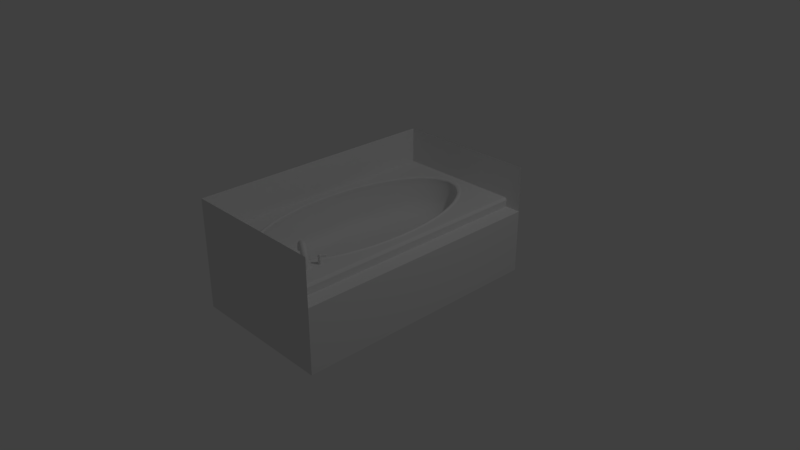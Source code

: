 # Source: bathtub1.blend  (saved by Blender 2.79.0; exported with 4.5.12 LTS)
import bpy
from mathutils import Matrix  # noqa: F401  (used for matrix-valued properties, if any)

bpy.ops.wm.read_factory_settings(use_empty=True)
scene = bpy.context.scene
scene.name = 'Scene'

# ---- collections
col_collection_1 = bpy.data.collections.new('Collection 1'); scene.collection.children.link(col_collection_1)

# ---- materials (node trees are filled in below, after node groups)
mat_material = bpy.data.materials.new('Material')
mat_material.alpha_threshold = 0.0
mat_material.use_transparent_shadow = False
mat_material.roughness = 0.5
mat_material.line_color = (0.0, 0.0, 0.0, 1.0)

# ---- material node trees

# ---- world
world_world = bpy.data.worlds.new('World'); scene.world = world_world
world_world.color = (0.05088, 0.05088, 0.05088)
world_world.use_sun_shadow = False
world_world.sun_shadow_jitter_overblur = 0.0
world_world.cycles.sampling_method = 'MANUAL'

# ---- cameras
cam_camera = bpy.data.cameras.new('Camera')
cam_camera.clip_end = 100.0
cam_camera.lens = 35.0
cam_camera.sensor_width = 32.0
cam_camera.sensor_height = 18.0
cam_camera.ortho_scale = 7.314
cam_camera.dof.focus_distance = 0.0
cam_camera.dof.aperture_fstop = 128.0

# ---- lights
light_lamp = bpy.data.lights.new('Lamp', 'POINT')
light_lamp.transmission_factor = 0.0
light_lamp.cutoff_distance = 30.0
light_lamp.energy = 100.0
light_lamp.shadow_buffer_clip_start = 1.001
light_lamp.shadow_soft_size = 0.1
light_lamp.shadow_maximum_resolution = 0.006
light_lamp.use_absolute_resolution = True

# ---- meshes
me_cube = bpy.data.meshes.new('Cube')
me_cube.from_pydata([(0.4854, -1.371, 0.5728), (0.4674, -1.387, 0.5728), (0.4399, -1.39, 0.5728), (0.4101, -1.38, 0.5728), (0.3861, -1.36, 0.5728), (0.3742, -1.335, 0.5728), (0.3778, -1.312, 0.5728), (0.3957, -1.296, 0.5728), (0.4233, -1.293, 0.5728), (0.453, -1.303, 0.5728), (0.4771, -1.323, 0.5728), (0.4889, -1.348, 0.5728), (0.4767, -1.366, 0.6153), (0.4598, -1.381, 0.6137), (0.4342, -1.385, 0.6092), (0.4067, -1.376, 0.6032), (0.3847, -1.357, 0.5971), (0.3741, -1.334, 0.5926), (0.3777, -1.312, 0.591), (0.3946, -1.297, 0.5926), (0.4202, -1.293, 0.5971), (0.4476, -1.302, 0.6032), (0.4697, -1.321, 0.6092), (0.4803, -1.344, 0.6137), (0.4588, -1.356, 0.6549), (0.4426, -1.372, 0.6517), (0.4189, -1.376, 0.6431), (0.3939, -1.369, 0.6314), (0.3745, -1.352, 0.6197), (0.3657, -1.329, 0.6111), (0.37, -1.307, 0.608), (0.3862, -1.292, 0.6111), (0.4099, -1.288, 0.6197), (0.4349, -1.295, 0.6314), (0.4543, -1.312, 0.6431), (0.4631, -1.335, 0.6517), (0.4303, -1.341, 0.6888), (0.4152, -1.356, 0.6844), (0.3944, -1.363, 0.6723), (0.3736, -1.358, 0.6557), (0.3582, -1.343, 0.6391), (0.3524, -1.322, 0.627), (0.3578, -1.301, 0.6225), (0.3729, -1.285, 0.627), (0.3936, -1.279, 0.6391), (0.4145, -1.284, 0.6557), (0.4299, -1.299, 0.6723), (0.4356, -1.32, 0.6844), (0.3931, -1.32, 0.7149), (0.3795, -1.337, 0.7095), (0.3626, -1.345, 0.6946), (0.347, -1.343, 0.6743), (0.337, -1.331, 0.654), (0.3351, -1.312, 0.6392), (0.3419, -1.292, 0.6337), (0.3555, -1.275, 0.6392), (0.3724, -1.267, 0.654), (0.388, -1.269, 0.6743), (0.398, -1.281, 0.6946), (0.3999, -1.3, 0.7095), (0.3499, -1.296, 0.7313), (0.3379, -1.314, 0.7252), (0.3255, -1.324, 0.7087), (0.3162, -1.326, 0.686), (0.3123, -1.317, 0.6634), (0.3149, -1.301, 0.6468), (0.3233, -1.281, 0.6407), (0.3353, -1.264, 0.6468), (0.3477, -1.253, 0.6634), (0.3571, -1.252, 0.686), (0.3609, -1.26, 0.7087), (0.3583, -1.277, 0.7252), (0.3034, -1.27, 0.7369), (0.2932, -1.289, 0.7306), (0.2857, -1.302, 0.7134), (0.283, -1.307, 0.69), (0.2857, -1.302, 0.6666), (0.2932, -1.289, 0.6494), (0.3034, -1.27, 0.6431), (0.3137, -1.252, 0.6494), (0.3212, -1.238, 0.6666), (0.3239, -1.233, 0.69), (0.3212, -1.238, 0.7134), (0.3137, -1.252, 0.7306), (0.257, -1.245, 0.7313), (0.2486, -1.264, 0.7252), (0.2459, -1.28, 0.7087), (0.2498, -1.289, 0.686), (0.2592, -1.288, 0.6634), (0.2715, -1.277, 0.6468), (0.2835, -1.259, 0.6407), (0.292, -1.24, 0.6468), (0.2946, -1.224, 0.6634), (0.2907, -1.215, 0.686), (0.2814, -1.216, 0.7087), (0.269, -1.227, 0.7252), (0.2138, -1.221, 0.7149), (0.207, -1.241, 0.7095), (0.2089, -1.26, 0.6946), (0.2189, -1.272, 0.6743), (0.2345, -1.274, 0.654), (0.2513, -1.266, 0.6392), (0.265, -1.249, 0.6337), (0.2718, -1.229, 0.6392), (0.2699, -1.21, 0.654), (0.2598, -1.198, 0.6743), (0.2443, -1.196, 0.6946), (0.2274, -1.204, 0.7095), (0.1766, -1.2, 0.6888), (0.1712, -1.221, 0.6844), (0.177, -1.242, 0.6723), (0.1924, -1.257, 0.6557), (0.2133, -1.262, 0.6391), (0.234, -1.256, 0.627), (0.2491, -1.24, 0.6225), (0.2545, -1.219, 0.627), (0.2487, -1.198, 0.6391), (0.2333, -1.183, 0.6557), (0.2124, -1.178, 0.6723), (0.1917, -1.184, 0.6844), (0.1481, -1.184, 0.6549), (0.1438, -1.206, 0.6517), (0.1526, -1.229, 0.6431), (0.172, -1.246, 0.6314), (0.197, -1.253, 0.6197), (0.2207, -1.249, 0.6111), (0.2369, -1.233, 0.608), (0.2412, -1.212, 0.6111), (0.2324, -1.189, 0.6197), (0.2129, -1.172, 0.6314), (0.188, -1.165, 0.6431), (0.1643, -1.169, 0.6517), (0.1302, -1.174, 0.6153), (0.1266, -1.196, 0.6137), (0.1372, -1.22, 0.6092), (0.1592, -1.239, 0.6032), (0.1867, -1.247, 0.5971), (0.2123, -1.244, 0.5926), (0.2292, -1.229, 0.591), (0.2328, -1.207, 0.5926), (0.2222, -1.184, 0.5971), (0.2001, -1.165, 0.6032), (0.1727, -1.156, 0.6092), (0.147, -1.16, 0.6137), (0.1241, -1.171, 0.5728), (0.1207, -1.193, 0.5728), (0.132, -1.217, 0.5728), (0.1549, -1.236, 0.5728), (0.1832, -1.246, 0.5728), (0.2095, -1.242, 0.5728), (0.2266, -1.228, 0.5728), (0.2299, -1.206, 0.5728), (0.2187, -1.182, 0.5728), (0.1958, -1.162, 0.5728), (0.1674, -1.153, 0.5728), (0.1412, -1.156, 0.5728), (0.07353, 1.593, 0.5), (-0.5778, 0.2897, -0.08686), (-0.6466, 0.5016, -0.03693), (-0.7007, 0.6556, 0.03226), (-0.7219, 0.741, 0.1626), (-0.7443, 0.7688, 0.3185), (0.2585, 1.428, 0.5), (-0.7569, 0.7844, 0.475), (-0.63, 0.06581, -0.08686), (-0.7068, 0.2114, -0.03693), (-0.7672, 0.3273, 0.03226), (-0.7908, 0.3836, 0.1626), (0.4174, 1.166, 0.5), (-0.8158, 0.398, 0.3185), (-0.8298, 0.406, 0.475), (-0.6478, -0.1745, -0.08686), (-0.7273, -0.1, -0.03693), (-0.7898, -0.025, 0.03226), (0.5393, 0.8246, 0.5), (-0.8143, 5.662e-07, 0.1626), (-0.8402, 3.637e-07, 0.3185), (-0.8546, 3.643e-07, 0.475), (-0.63, -0.5141, -0.06186), (-0.7068, -0.4864, -0.01193), (0.6159, 0.4268, 0.5), (-0.7672, -0.4523, 0.05726), (-0.7908, -0.4336, 0.1626), (-0.8158, -0.423, 0.3185), (-0.8298, -0.406, 0.475), (-0.5778, -0.7381, -0.06186), (0.6421, 2.978e-07, 0.5), (-0.6466, -0.7766, -0.01193), (-0.7007, -0.7806, 0.05726), (-0.7219, -0.791, 0.1626), (-0.7443, -0.7938, 0.3185), (-0.7569, -0.7844, 0.475), (0.6159, -0.4268, 0.5), (-0.4947, -0.9303, -0.06186), (-0.5509, -1.026, -0.01193), (-0.5951, -1.063, 0.05726), (-0.6124, -1.098, 0.1626), (-0.6307, -1.112, 0.3185), (0.5393, -0.8246, 0.5), (-0.6409, -1.109, 0.475), (-0.3864, -1.078, -0.06186), (-0.4262, -1.217, -0.01193), (-0.4574, -1.279, 0.05726), (-0.4696, -1.333, 0.1626), (0.4174, -1.166, 0.5), (-0.4826, -1.357, 0.3185), (-0.4898, -1.359, 0.475), (-0.2603, -1.171, -0.06186), (-0.2809, -1.337, -0.01193), (-0.2971, -1.415, 0.05726), (0.2585, -1.428, 0.5), (-0.3034, -1.481, 0.1626), (-0.3101, -1.51, 0.3185), (-0.3138, -1.515, 0.475), (-0.125, -1.177, -0.06186), (-0.125, -1.353, -0.01193), (0.07353, -1.593, 0.5), (-0.125, -1.436, 0.05726), (-0.125, -1.507, 0.1626), (-0.125, -1.538, 0.3185), (-0.125, -1.544, 0.475), (0.01032, -1.171, -0.06186), (-0.125, -1.624, 0.5), (0.03089, -1.337, -0.01193), (0.04706, -1.415, 0.05726), (0.0534, -1.481, 0.1626), (0.0601, -1.51, 0.3185), (0.06384, -1.515, 0.475), (-0.3235, -1.593, 0.5), (0.1364, -1.078, -0.06186), (0.1762, -1.217, -0.01193), (0.2074, -1.279, 0.05726), (0.2196, -1.333, 0.1626), (0.2326, -1.357, 0.3185), (-0.5085, -1.428, 0.5), (0.2398, -1.359, 0.475), (0.2447, -0.9303, -0.06186), (0.3009, -1.026, -0.01193), (0.3451, -1.063, 0.05726), (0.3624, -1.098, 0.1626), (-0.6674, -1.166, 0.5), (0.3807, -1.112, 0.3185), (0.3909, -1.109, 0.475), (0.3278, -0.7381, -0.06186), (0.3966, -0.7766, -0.01193), (0.4507, -0.7806, 0.05726), (-0.7893, -0.8246, 0.5), (0.4719, -0.791, 0.1626), (0.4943, -0.7938, 0.3185), (0.5069, -0.7844, 0.475), (0.38, -0.5141, -0.06186), (0.4568, -0.4864, -0.01193), (-0.8659, -0.4268, 0.5), (0.5172, -0.4523, 0.05726), (0.5408, -0.4336, 0.1626), (0.5658, -0.423, 0.3185), (0.5798, -0.406, 0.475), (0.3978, -0.1745, -0.08686), (-0.8921, 3.621e-07, 0.5), (0.4773, -0.1, -0.03693), (0.5398, -0.025, 0.03226), (0.5643, 3.092e-07, 0.1626), (0.5902, 4.345e-07, 0.3185), (0.6046, 3.031e-07, 0.475), (-0.8659, 0.4268, 0.5), (0.38, 0.06581, -0.08686), (0.4568, 0.2114, -0.03693), (0.5172, 0.3273, 0.03226), (0.5408, 0.3836, 0.1626), (0.5658, 0.398, 0.3185), (-0.7893, 0.8246, 0.5), (0.5798, 0.406, 0.475), (0.3278, 0.2897, -0.08686), (0.3966, 0.5016, -0.03693), (0.4507, 0.6556, 0.03226), (0.4719, 0.741, 0.1626), (-0.6674, 1.166, 0.5), (0.4943, 0.7688, 0.3185), (0.5069, 0.7844, 0.475), (0.2447, 0.482, -0.08686), (0.3009, 0.7508, -0.03693), (0.3451, 0.9376, 0.03226), (-0.5085, 1.428, 0.5), (0.3624, 1.048, 0.1626), (0.3807, 1.087, 0.3185), (0.3909, 1.109, 0.475), (0.1364, 0.6295, -0.08686), (0.1762, 0.942, -0.03693), (-0.3235, 1.593, 0.5), (0.2074, 1.154, 0.03226), (0.2196, 1.283, 0.1626), (0.2326, 1.332, 0.3185), (0.2398, 1.359, 0.475), (0.01032, 0.7223, -0.08686), (-0.125, 1.649, 0.5), (0.03089, 1.062, -0.03693), (0.04707, 1.29, 0.03226), (0.0534, 1.431, 0.1626), (0.0601, 1.485, 0.3185), (0.06384, 1.515, 0.475), (1.0, 1.75, -0.5), (1.0, -1.75, -0.5), (-1.0, -1.75, -0.5), (-1.0, 1.75, -0.5), (-1.0, -1.75, 0.5), (-1.0, 1.75, 0.5), (0.75, 1.75, -0.5), (0.75, -1.75, -0.5), (0.75, 1.75, 0.5), (0.75, -1.75, 0.5), (1.0, 1.75, 0.375), (1.0, -1.75, 0.375), (0.75, 1.75, 0.375), (0.75, -1.75, 0.375), (0.06384, 1.515, 0.5), (0.2398, 1.359, 0.5), (0.3909, 1.109, 0.5), (0.5069, 0.7844, 0.5), (0.5798, 0.406, 0.5), (0.6046, 3.031e-07, 0.5), (0.5798, -0.406, 0.5), (0.5069, -0.7844, 0.5), (0.3909, -1.109, 0.5), (0.2398, -1.359, 0.5), (0.06384, -1.515, 0.5), (-0.125, -1.544, 0.5), (-0.3138, -1.515, 0.5), (-0.4898, -1.359, 0.5), (-0.6409, -1.109, 0.5), (-0.7569, -0.7844, 0.5), (-0.8298, -0.406, 0.5), (-0.8546, 3.643e-07, 0.5), (-0.8298, 0.406, 0.5), (-0.7569, 0.7844, 0.5), (-0.6409, 1.109, 0.5), (-0.4898, 1.359, 0.5), (-0.3138, 1.515, 0.5), (-0.125, 1.569, 0.5), (-0.6409, 1.109, 0.475), (-0.6307, 1.087, 0.3185), (-0.6124, 1.048, 0.1626), (-0.5951, 0.9376, 0.03226), (-0.5509, 0.7508, -0.03693), (-0.4947, 0.482, -0.08686), (-0.4898, 1.359, 0.475), (-0.4826, 1.332, 0.3185), (-0.4696, 1.283, 0.1626), (-0.4574, 1.154, 0.03226), (-0.4262, 0.942, -0.03693), (-0.3864, 0.6295, -0.08686), (-0.3138, 1.515, 0.475), (-0.3101, 1.485, 0.3185), (-0.3034, 1.431, 0.1626), (-0.2971, 1.29, 0.03226), (-0.2809, 1.062, -0.03693), (-0.2603, 0.7223, -0.08686), (-0.125, 1.569, 0.475), (-0.125, 1.538, 0.3185), (-0.125, 1.482, 0.1626), (-0.125, 1.336, 0.03226), (-0.125, 1.103, -0.03693), (-0.125, 0.7539, -0.08686), (0.06964, 1.562, 0.5125), (0.251, 1.4, 0.5125), (0.4068, 1.143, 0.5125), (0.5263, 0.8084, 0.5125), (0.6014, 0.4185, 0.5125), (0.627, 2.984e-07, 0.5125), (0.6014, -0.4185, 0.5125), (0.5263, -0.8084, 0.5125), (0.4068, -1.143, 0.5125), (0.251, -1.4, 0.5125), (0.06964, -1.562, 0.5125), (-0.125, -1.592, 0.5125), (-0.3196, -1.562, 0.5125), (-0.501, -1.4, 0.5125), (-0.6568, -1.143, 0.5125), (-0.7763, -0.8084, 0.5125), (-0.8514, -0.4185, 0.5125), (-0.877, 3.614e-07, 0.5125), (-0.8514, 0.4185, 0.5125), (-0.7763, 0.8084, 0.5125), (-0.6568, 1.143, 0.5125), (-0.501, 1.4, 0.5125), (-0.3196, 1.562, 0.5125), (-0.125, 1.617, 0.5125), (0.0667, 1.538, 0.5125), (0.2453, 1.379, 0.5125), (0.3987, 1.126, 0.5125), (0.5164, 0.7962, 0.5125), (0.5904, 0.4121, 0.5125), (0.6157, 3.027e-07, 0.5125), (0.5904, -0.4121, 0.5125), (0.5164, -0.7962, 0.5125), (0.3987, -1.126, 0.5125), (0.2453, -1.379, 0.5125), (0.0667, -1.538, 0.5125), (-0.125, -1.567, 0.5125), (-0.3167, -1.538, 0.5125), (-0.4953, -1.379, 0.5125), (-0.6487, -1.126, 0.5125), (-0.7664, -0.7962, 0.5125), (-0.8404, -0.4121, 0.5125), (-0.8657, 3.648e-07, 0.5125), (-0.8404, 0.4121, 0.5125), (-0.7664, 0.7962, 0.5125), (-0.6487, 1.126, 0.5125), (-0.4953, 1.379, 0.5125), (-0.3167, 1.538, 0.5125), (-0.125, 1.592, 0.5125), (0.7812, 1.75, -0.5), (0.7812, -1.75, -0.5), (0.7813, 1.75, 0.375), (0.7812, -1.75, 0.375), (0.7656, -1.75, -0.5), (0.7656, 1.75, -0.5), (0.7813, 1.75, 0.4675), (0.7812, -1.75, 0.4675), (0.7656, 1.75, 0.375), (0.7656, -1.75, 0.375), (0.7656, 1.75, 0.4925), (0.7656, -1.75, 0.4925), (1.0, 1.75, 0.5), (0.7813, 1.75, 0.5), (-1.0, 1.75, 1.0), (0.75, 1.75, 1.0), (1.0, 1.75, 1.0), (0.7813, 1.75, 1.0), (1.0, -1.75, 0.5), (0.7812, -1.75, 0.5), (-1.0, -1.75, 1.0), (0.75, -1.75, 1.0), (1.0, -1.75, 1.0), (0.7812, -1.75, 1.0), (-0.125, -1.52, 0.4213), (-0.125, -1.545, 0.425), (-0.08938, -1.52, 0.4117), (-0.0875, -1.545, 0.415), (-0.0633, -1.52, 0.3856), (-0.06005, -1.545, 0.3875), (-0.05375, -1.52, 0.35), (-0.05, -1.545, 0.35), (-0.0633, -1.52, 0.3144), (-0.06005, -1.545, 0.3125), (-0.08937, -1.52, 0.2883), (-0.0875, -1.545, 0.285), (-0.125, -1.52, 0.2787), (-0.125, -1.545, 0.275), (-0.1606, -1.52, 0.2883), (-0.1625, -1.545, 0.285), (-0.1867, -1.52, 0.3144), (-0.19, -1.545, 0.3125), (-0.1962, -1.52, 0.35), (-0.2, -1.545, 0.35), (-0.1867, -1.52, 0.3856), (-0.19, -1.545, 0.3875), (-0.1606, -1.52, 0.4117), (-0.1625, -1.545, 0.415), (-0.125, -1.526, 0.425), (-0.0875, -1.526, 0.415), (-0.06005, -1.526, 0.3875), (-0.05, -1.526, 0.35), (-0.06005, -1.526, 0.3125), (-0.0875, -1.526, 0.285), (-0.125, -1.526, 0.275), (-0.1625, -1.526, 0.285), (-0.19, -1.526, 0.3125), (-0.2, -1.526, 0.35), (-0.19, -1.526, 0.3875), (-0.1625, -1.526, 0.415), (-0.125, -1.176, -0.0612), (-0.125, -1.18, -0.06432), (-0.08938, -1.167, -0.0612), (-0.0875, -1.17, -0.06432), (-0.0633, -1.141, -0.0612), (-0.06005, -1.143, -0.06432), (-0.05375, -1.105, -0.0612), (-0.05, -1.105, -0.06432), (-0.0633, -1.07, -0.0612), (-0.06005, -1.068, -0.06432), (-0.08937, -1.043, -0.0612), (-0.0875, -1.04, -0.06432), (-0.125, -1.034, -0.0612), (-0.125, -1.03, -0.06432), (-0.1606, -1.043, -0.0612), (-0.1625, -1.04, -0.06432), (-0.1867, -1.07, -0.0612), (-0.19, -1.068, -0.06432), (-0.1962, -1.105, -0.0612), (-0.2, -1.105, -0.06432), (-0.1867, -1.141, -0.0612), (-0.19, -1.143, -0.06432), (-0.1606, -1.167, -0.0612), (-0.1625, -1.17, -0.06432), (-0.125, -1.18, -0.06198), (-0.0875, -1.17, -0.06198), (-0.06005, -1.143, -0.06198), (-0.05, -1.105, -0.06198), (-0.06005, -1.068, -0.06198), (-0.0875, -1.04, -0.06198), (-0.125, -1.03, -0.06198), (-0.1625, -1.04, -0.06198), (-0.19, -1.068, -0.06198), (-0.2, -1.105, -0.06198), (-0.19, -1.143, -0.06198), (-0.1625, -1.17, -0.06198), (0.469, -1.3, 0.4375), (0.4986, -1.325, 0.4375), (0.5131, -1.355, 0.4375), (0.5088, -1.384, 0.4375), (0.4867, -1.403, 0.4375), (0.4528, -1.407, 0.4375), (0.4161, -1.395, 0.4375), (0.3865, -1.37, 0.4375), (0.3719, -1.34, 0.4375), (0.3763, -1.311, 0.4375), (0.3984, -1.292, 0.4375), (0.4323, -1.288, 0.4375), (0.5064, -1.352, 0.5052), (0.4631, -1.298, 0.5052), (0.4271, -1.286, 0.5052), (0.3822, -1.367, 0.5052), (0.3679, -1.337, 0.5052), (0.3722, -1.308, 0.5052), (0.3939, -1.29, 0.5052), (0.4112, -1.391, 0.5052), (0.5021, -1.381, 0.5052), (0.4472, -1.403, 0.5052), (0.4804, -1.399, 0.5052), (0.4921, -1.322, 0.5052), (0.49, -1.155, 0.4963), (0.49, -1.155, 0.5198), (0.5021, -1.155, 0.4963), (0.5021, -1.155, 0.5198), (0.5127, -1.161, 0.4963), (0.5127, -1.161, 0.5198), (0.519, -1.171, 0.4963), (0.519, -1.171, 0.5198), (0.5192, -1.183, 0.4963), (0.5192, -1.183, 0.5198), (0.5133, -1.194, 0.4963), (0.5133, -1.194, 0.5198), (0.5029, -1.2, 0.4963), (0.5029, -1.2, 0.5198), (0.4908, -1.2, 0.4963), (0.4908, -1.2, 0.5198), (0.4801, -1.195, 0.4963), (0.4801, -1.195, 0.5198), (0.4739, -1.184, 0.4963), (0.4739, -1.184, 0.5198), (0.4737, -1.172, 0.4963), (0.4737, -1.172, 0.5198), (0.4796, -1.161, 0.4963), (0.4796, -1.161, 0.5198), (0.3403, -1.488, 0.6166), (0.3443, -1.481, 0.6166), (0.3442, -1.473, 0.6166), (0.3399, -1.466, 0.6166), (0.3328, -1.462, 0.6166), (0.3246, -1.462, 0.6166), (0.3176, -1.466, 0.6166), (0.3136, -1.473, 0.6166), (0.3137, -1.482, 0.6166), (0.318, -1.489, 0.6166), (0.3251, -1.493, 0.6166), (0.3333, -1.492, 0.6166), (0.3403, -1.488, 0.5885), (0.3443, -1.481, 0.5885), (0.3442, -1.473, 0.5885), (0.3399, -1.466, 0.5885), (0.3328, -1.462, 0.5885), (0.3246, -1.462, 0.5885), (0.3176, -1.466, 0.5885), (0.3136, -1.473, 0.5885), (0.3137, -1.482, 0.5885), (0.318, -1.489, 0.5885), (0.3251, -1.493, 0.5885), (0.3333, -1.492, 0.5885), (0.4906, -1.157, 0.5354), (0.5015, -1.157, 0.5354), (0.5111, -1.163, 0.5354), (0.5167, -1.172, 0.5354), (0.5169, -1.183, 0.5354), (0.5116, -1.192, 0.5354), (0.5022, -1.198, 0.5354), (0.4913, -1.198, 0.5354), (0.4818, -1.193, 0.5354), (0.4762, -1.184, 0.5354), (0.476, -1.173, 0.5354), (0.4813, -1.163, 0.5354), (0.3403, -1.488, 0.5729), (0.3443, -1.481, 0.5729), (0.3442, -1.473, 0.5729), (0.3399, -1.466, 0.5729), (0.3328, -1.462, 0.5729), (0.3246, -1.462, 0.5729), (0.3176, -1.466, 0.5729), (0.3136, -1.473, 0.5729), (0.3137, -1.482, 0.5729), (0.318, -1.489, 0.5729), (0.3251, -1.493, 0.5729), (0.3333, -1.492, 0.5729), (0.4906, -1.157, 0.5666), (0.5015, -1.157, 0.5666), (0.5111, -1.163, 0.5666), (0.5167, -1.172, 0.5666), (0.5169, -1.183, 0.5666), (0.5116, -1.192, 0.5666), (0.5022, -1.198, 0.5666), (0.4913, -1.198, 0.5666), (0.4818, -1.193, 0.5666), (0.4762, -1.184, 0.5666), (0.476, -1.173, 0.5666), (0.4813, -1.163, 0.5666), (0.3344, -1.455, 0.551), (0.3227, -1.455, 0.551), (0.3126, -1.461, 0.551), (0.3069, -1.472, 0.551), (0.3453, -1.493, 0.551), (0.3071, -1.483, 0.551), (0.3509, -1.483, 0.551), (0.3132, -1.494, 0.551), (0.3507, -1.471, 0.551), (0.3447, -1.461, 0.551), (0.3235, -1.499, 0.551), (0.3352, -1.499, 0.551), (0.334, -1.457, 0.5458), (0.334, -1.457, 0.5562), (0.3231, -1.457, 0.5458), (0.3231, -1.457, 0.5562), (0.3138, -1.463, 0.5458), (0.3138, -1.463, 0.5562), (0.3085, -1.472, 0.5458), (0.3085, -1.472, 0.5562), (0.3441, -1.492, 0.5458), (0.3441, -1.492, 0.5562), (0.3087, -1.483, 0.5458), (0.3087, -1.483, 0.5562), (0.3494, -1.482, 0.5458), (0.3494, -1.482, 0.5562), (0.3143, -1.492, 0.5458), (0.3143, -1.492, 0.5562), (0.3492, -1.471, 0.5458), (0.3492, -1.471, 0.5562), (0.3436, -1.462, 0.5562), (0.3436, -1.462, 0.5458), (0.3238, -1.498, 0.5458), (0.3238, -1.498, 0.5562), (0.3348, -1.497, 0.5562), (0.3348, -1.497, 0.5458), (0.3441, -1.492, 0.5666), (0.3494, -1.482, 0.5666), (0.3492, -1.471, 0.5666), (0.3436, -1.462, 0.5666), (0.334, -1.457, 0.5666), (0.3231, -1.457, 0.5666), (0.3138, -1.463, 0.5666), (0.3085, -1.472, 0.5666), (0.3087, -1.483, 0.5666), (0.3143, -1.492, 0.5666), (0.3238, -1.498, 0.5666), (0.3348, -1.497, 0.5666), (0.4906, -1.157, 0.5458), (0.4906, -1.157, 0.5562), (0.5015, -1.157, 0.5562), (0.5015, -1.157, 0.5458), (0.4818, -1.193, 0.5458), (0.4818, -1.193, 0.5562), (0.4762, -1.184, 0.5562), (0.4762, -1.184, 0.5458), (0.5111, -1.163, 0.5562), (0.5111, -1.163, 0.5458), (0.476, -1.173, 0.5562), (0.476, -1.173, 0.5458), (0.5167, -1.172, 0.5562), (0.5167, -1.172, 0.5458), (0.4813, -1.163, 0.5562), (0.4813, -1.163, 0.5458), (0.5169, -1.183, 0.5562), (0.5169, -1.183, 0.5458), (0.5116, -1.192, 0.5562), (0.5116, -1.192, 0.5458), (0.5022, -1.198, 0.5562), (0.5022, -1.198, 0.5458), (0.4913, -1.198, 0.5562), (0.4913, -1.198, 0.5458), (0.4902, -1.156, 0.551), (0.5019, -1.156, 0.551), (0.4807, -1.194, 0.551), (0.4746, -1.184, 0.551), (0.5122, -1.161, 0.551), (0.4744, -1.172, 0.551), (0.5182, -1.171, 0.551), (0.4801, -1.162, 0.551), (0.5184, -1.183, 0.551), (0.5127, -1.193, 0.551), (0.5027, -1.2, 0.551), (0.4909, -1.2, 0.551), (0.4921, -1.163, 0.5729), (0.5003, -1.162, 0.5729), (0.5074, -1.166, 0.5729), (0.5116, -1.173, 0.5729), (0.5118, -1.182, 0.5729), (0.5078, -1.189, 0.5729), (0.5008, -1.193, 0.5729), (0.4926, -1.193, 0.5729), (0.4854, -1.189, 0.5729), (0.4812, -1.182, 0.5729), (0.4811, -1.174, 0.5729), (0.485, -1.167, 0.5729), (0.3441, -1.492, 0.5354), (0.3494, -1.482, 0.5354), (0.3492, -1.471, 0.5354), (0.3436, -1.462, 0.5354), (0.334, -1.457, 0.5354), (0.3231, -1.457, 0.5354), (0.3138, -1.463, 0.5354), (0.3085, -1.472, 0.5354), (0.3087, -1.483, 0.5354), (0.3143, -1.492, 0.5354), (0.3238, -1.498, 0.5354), (0.3348, -1.497, 0.5354), (0.4921, -1.163, 0.5885), (0.5003, -1.162, 0.5885), (0.5074, -1.166, 0.5885), (0.5116, -1.173, 0.5885), (0.5118, -1.182, 0.5885), (0.5078, -1.189, 0.5885), (0.5008, -1.193, 0.5885), (0.4926, -1.193, 0.5885), (0.4854, -1.189, 0.5885), (0.4812, -1.182, 0.5885), (0.4811, -1.174, 0.5885), (0.485, -1.167, 0.5885), (0.3458, -1.493, 0.5198), (0.3458, -1.493, 0.4963), (0.3517, -1.483, 0.5198), (0.3517, -1.483, 0.4963), (0.3515, -1.471, 0.5198), (0.3515, -1.471, 0.4963), (0.3452, -1.46, 0.5198), (0.3452, -1.46, 0.4963), (0.3346, -1.454, 0.5198), (0.3346, -1.454, 0.4963), (0.3225, -1.455, 0.5198), (0.3225, -1.455, 0.4963), (0.3121, -1.461, 0.5198), (0.3121, -1.461, 0.4963), (0.3062, -1.472, 0.5198), (0.3062, -1.472, 0.4963), (0.3064, -1.484, 0.5198), (0.3064, -1.484, 0.4963), (0.3127, -1.494, 0.5198), (0.3127, -1.494, 0.4963), (0.3233, -1.5, 0.5198), (0.3233, -1.5, 0.4963), (0.3354, -1.5, 0.5198), (0.3354, -1.5, 0.4963), (0.4921, -1.163, 0.6166), (0.5003, -1.162, 0.6166), (0.5074, -1.166, 0.6166), (0.5116, -1.173, 0.6166), (0.5118, -1.182, 0.6166), (0.5078, -1.189, 0.6166), (0.5008, -1.193, 0.6166), (0.4926, -1.193, 0.6166), (0.4854, -1.189, 0.6166), (0.4812, -1.182, 0.6166), (0.4811, -1.174, 0.6166), (0.485, -1.167, 0.6166), (0.512, -1.156, 0.6099), (0.5079, -1.154, 0.6112), (0.5344, -1.106, 0.6065), (0.4814, -1.201, 0.6065), (0.5365, -1.107, 0.6059), (0.4835, -1.203, 0.6059), (0.538, -1.108, 0.6041), (0.485, -1.203, 0.6041), (0.5385, -1.108, 0.6018), (0.4855, -1.204, 0.6018), (0.538, -1.108, 0.5995), (0.485, -1.203, 0.5995), (0.5365, -1.107, 0.5977), (0.4835, -1.203, 0.5977), (0.5344, -1.106, 0.5971), (0.4814, -1.201, 0.5971), (0.5324, -1.105, 0.5977), (0.4794, -1.2, 0.5977), (0.5309, -1.104, 0.5995), (0.4779, -1.199, 0.5995), (0.5303, -1.104, 0.6018), (0.4773, -1.199, 0.6018), (0.5309, -1.104, 0.6041), (0.4779, -1.199, 0.6041), (0.5324, -1.105, 0.6059), (0.4794, -1.2, 0.6059), (0.515, -1.158, 0.6065), (0.5161, -1.158, 0.6018), (0.515, -1.158, 0.5971), (0.512, -1.156, 0.5937), (0.5079, -1.154, 0.5924), (0.5038, -1.151, 0.5937), (0.5008, -1.15, 0.5971), (0.4997, -1.149, 0.6018), (0.5008, -1.15, 0.6065), (0.5038, -1.151, 0.6099), (0.4806, -1.193, 0.6099), (0.4776, -1.192, 0.6065), (0.4847, -1.195, 0.6112), (0.4765, -1.191, 0.6018), (0.4776, -1.192, 0.5971), (0.4806, -1.193, 0.5937), (0.4847, -1.195, 0.5924), (0.4888, -1.198, 0.5937), (0.4918, -1.199, 0.5971), (0.4929, -1.2, 0.6018), (0.4918, -1.199, 0.6065), (0.4888, -1.198, 0.6099), (0.4831, -1.198, 0.6102), (0.4794, -1.196, 0.6091), (0.4767, -1.195, 0.606), (0.4757, -1.194, 0.6018), (0.4767, -1.195, 0.5976), (0.4794, -1.196, 0.5945), (0.4831, -1.198, 0.5934), (0.4868, -1.201, 0.5945), (0.4895, -1.202, 0.5976), (0.4904, -1.203, 0.6018), (0.4895, -1.202, 0.606), (0.4868, -1.201, 0.6091), (0.5175, -1.148, 0.6119), (0.5351, -1.117, 0.6119), (0.5212, -1.151, 0.6077), (0.5389, -1.119, 0.6077), (0.5226, -1.151, 0.6018), (0.5403, -1.119, 0.6018), (0.5212, -1.151, 0.5959), (0.5389, -1.119, 0.5959), (0.5175, -1.148, 0.5916), (0.5351, -1.117, 0.5916), (0.5123, -1.146, 0.5901), (0.53, -1.114, 0.5901), (0.5072, -1.143, 0.5916), (0.5249, -1.111, 0.5916), (0.5035, -1.141, 0.5959), (0.5211, -1.109, 0.5959), (0.5021, -1.14, 0.6018), (0.5198, -1.108, 0.6018), (0.5035, -1.141, 0.6077), (0.5211, -1.109, 0.6077), (0.53, -1.114, 0.6135), (0.5123, -1.146, 0.6135), (0.5072, -1.143, 0.6119), (0.5249, -1.111, 0.6119), (0.5368, -1.112, 0.6109), (0.5402, -1.114, 0.6071), (0.5414, -1.115, 0.6018), (0.5402, -1.114, 0.5965), (0.5368, -1.112, 0.5927), (0.5322, -1.11, 0.5913), (0.5276, -1.107, 0.5927), (0.5242, -1.105, 0.5965), (0.523, -1.105, 0.6018), (0.5242, -1.105, 0.6071), (0.5276, -1.107, 0.6109), (0.5322, -1.11, 0.6123), (0.494, -1.169, 0.6229), (0.4986, -1.169, 0.6229), (0.5026, -1.171, 0.6229), (0.505, -1.175, 0.6229), (0.5051, -1.18, 0.6229), (0.5028, -1.184, 0.6229), (0.4989, -1.186, 0.6229), (0.4943, -1.186, 0.6229), (0.4902, -1.184, 0.6229), (0.4879, -1.18, 0.6229), (0.4878, -1.176, 0.6229), (0.49, -1.172, 0.6229), (0.4864, -1.168, 0.6198), (0.4926, -1.164, 0.6198), (0.4998, -1.164, 0.6198), (0.5061, -1.168, 0.6198), (0.4868, -1.188, 0.6198), (0.4831, -1.182, 0.6198), (0.5064, -1.187, 0.6198), (0.5003, -1.191, 0.6198), (0.5098, -1.174, 0.6198), (0.4829, -1.174, 0.6198), (0.4931, -1.191, 0.6198), (0.5099, -1.181, 0.6198), (0.3134, -1.499, 0.6099), (0.3175, -1.501, 0.6112), (0.2909, -1.549, 0.6065), (0.344, -1.453, 0.6065), (0.2889, -1.548, 0.6059), (0.3419, -1.452, 0.6059), (0.2874, -1.547, 0.6041), (0.3404, -1.452, 0.6041), (0.2868, -1.547, 0.6018), (0.3399, -1.451, 0.6018), (0.2874, -1.547, 0.5995), (0.3404, -1.452, 0.5995), (0.2889, -1.548, 0.5977), (0.3419, -1.452, 0.5977), (0.2909, -1.549, 0.5971), (0.344, -1.453, 0.5971), (0.293, -1.55, 0.5977), (0.346, -1.455, 0.5977), (0.2945, -1.551, 0.5995), (0.3475, -1.455, 0.5995), (0.295, -1.551, 0.6018), (0.3481, -1.456, 0.6018), (0.2945, -1.551, 0.6041), (0.3475, -1.455, 0.6041), (0.293, -1.55, 0.6059), (0.346, -1.455, 0.6059), (0.3103, -1.497, 0.6065), (0.3093, -1.497, 0.6018), (0.3103, -1.497, 0.5971), (0.3134, -1.499, 0.5937), (0.3175, -1.501, 0.5924), (0.3216, -1.504, 0.5937), (0.3246, -1.505, 0.5971), (0.3256, -1.506, 0.6018), (0.3246, -1.505, 0.6065), (0.3216, -1.504, 0.6099), (0.3447, -1.462, 0.6099), (0.3478, -1.463, 0.6065), (0.3406, -1.459, 0.6112), (0.3488, -1.464, 0.6018), (0.3478, -1.463, 0.5971), (0.3447, -1.462, 0.5937), (0.3406, -1.459, 0.5924), (0.3365, -1.457, 0.5937), (0.3335, -1.456, 0.5971), (0.3324, -1.455, 0.6018), (0.3335, -1.456, 0.6065), (0.3365, -1.457, 0.6099), (0.3423, -1.456, 0.6102), (0.346, -1.459, 0.6091), (0.3487, -1.46, 0.606), (0.3497, -1.461, 0.6018), (0.3487, -1.46, 0.5976), (0.346, -1.459, 0.5945), (0.3423, -1.456, 0.5934), (0.3386, -1.454, 0.5945), (0.3359, -1.453, 0.5976), (0.3349, -1.452, 0.6018), (0.3359, -1.453, 0.606), (0.3386, -1.454, 0.6091), (0.3079, -1.506, 0.6119), (0.2902, -1.538, 0.6119), (0.3042, -1.504, 0.6077), (0.2865, -1.536, 0.6077), (0.3028, -1.504, 0.6018), (0.2851, -1.535, 0.6018), (0.3042, -1.504, 0.5959), (0.2865, -1.536, 0.5959), (0.3079, -1.506, 0.5916), (0.2902, -1.538, 0.5916), (0.313, -1.509, 0.5901), (0.2954, -1.541, 0.5901), (0.3182, -1.512, 0.5916), (0.3005, -1.544, 0.5916), (0.3219, -1.514, 0.5959), (0.3042, -1.546, 0.5959), (0.3233, -1.515, 0.6018), (0.3056, -1.547, 0.6018), (0.3219, -1.514, 0.6077), (0.3042, -1.546, 0.6077), (0.2954, -1.541, 0.6135), (0.313, -1.509, 0.6135), (0.3182, -1.512, 0.6119), (0.3005, -1.544, 0.6119), (0.2885, -1.543, 0.6109), (0.2852, -1.541, 0.6071), (0.2839, -1.54, 0.6018), (0.2852, -1.541, 0.5965), (0.2885, -1.543, 0.5927), (0.2931, -1.545, 0.5913), (0.2978, -1.548, 0.5927), (0.3011, -1.55, 0.5965), (0.3024, -1.55, 0.6018), (0.3011, -1.55, 0.6071), (0.2978, -1.548, 0.6109), (0.2931, -1.545, 0.6123), (0.3314, -1.486, 0.6229), (0.3268, -1.486, 0.6229), (0.3228, -1.484, 0.6229), (0.3204, -1.48, 0.6229), (0.3203, -1.475, 0.6229), (0.3225, -1.471, 0.6229), (0.3265, -1.469, 0.6229), (0.3311, -1.469, 0.6229), (0.3351, -1.471, 0.6229), (0.3375, -1.475, 0.6229), (0.3376, -1.479, 0.6229), (0.3353, -1.483, 0.6229), (0.3389, -1.487, 0.6198), (0.3328, -1.491, 0.6198), (0.3256, -1.491, 0.6198), (0.3193, -1.487, 0.6198), (0.3386, -1.467, 0.6198), (0.3423, -1.473, 0.6198), (0.3189, -1.468, 0.6198), (0.3251, -1.464, 0.6198), (0.3156, -1.481, 0.6198), (0.3424, -1.481, 0.6198), (0.3323, -1.464, 0.6198), (0.3155, -1.474, 0.6198), (1.0, 1.751, -0.5), (-1.0, 1.751, -0.5), (-1.0, 1.751, 0.5), (0.75, 1.751, -0.5), (0.75, 1.751, 0.5), (1.0, 1.751, 0.375), (0.75, 1.751, 0.375), (0.7812, 1.751, -0.5), (0.7813, 1.751, 0.375), (0.7656, 1.751, -0.5), (0.7813, 1.751, 0.4675), (0.7656, 1.751, 0.375), (0.7656, 1.751, 0.4925), (1.0, 1.751, 0.5), (0.7813, 1.751, 0.5), (-1.0, 1.751, 1.0), (0.75, 1.751, 1.0), (1.0, 1.751, 1.0), (0.7813, 1.751, 1.0), (-1.001, -1.75, -0.5), (-1.001, 1.75, -0.5), (-1.001, -1.75, 0.5), (-1.001, 1.75, 0.5), (-1.001, 1.75, 1.0), (-1.001, -1.75, 1.0), (1.0, -1.751, -0.5), (-1.0, -1.751, -0.5), (-1.0, -1.751, 0.5), (0.75, -1.751, -0.5), (0.75, -1.751, 0.5), (1.0, -1.751, 0.375), (0.75, -1.751, 0.375), (0.7812, -1.751, -0.5), (0.7812, -1.751, 0.375), (0.7656, -1.751, -0.5), (0.7812, -1.751, 0.4675), (0.7656, -1.751, 0.375), (0.7656, -1.751, 0.4925), (1.0, -1.751, 0.5), (0.7812, -1.751, 0.5), (-1.0, -1.751, 1.0), (0.75, -1.751, 1.0), (1.0, -1.751, 1.0), (0.7812, -1.751, 1.0), (-0.6246, 1.069, 0.2398), (-0.6377, 1.099, 0.3965), (-0.7394, 0.4933, 0.02957), (-0.764, 0.5646, 0.1611), (-0.6796, 0.3575, -0.03936), (-0.6084, 0.1797, -0.08805), (-0.8017, 0.5977, 0.4747), (-0.7881, 0.5858, 0.3176), (-0.6153, 0.3975, -0.06667), (-0.6778, 0.5792, -0.006843), (-0.7168, 0.7005, 0.09507), (-0.7353, 0.7555, 0.2401), (-0.7523, 0.7771, 0.3966), (-0.721, 0.05578, -0.03998), (0.1689, 1.525, 0.5023), (-0.8504, 0.2037, 0.4747), (-0.7845, 0.1516, 0.02982), (-0.644, -0.05442, -0.08853), (-0.8358, 0.1996, 0.3177), (-0.8101, 0.1924, 0.1614), (-0.6719, 0.1396, -0.06622), (-0.7409, 0.2694, -0.005886), (0.3425, 1.309, 0.5024), (-0.7841, 0.3567, 0.09596), (-0.8047, 0.3909, 0.2403), (-0.8244, 0.4022, 0.3966), (-0.811, -0.2179, 0.1614), (-0.6439, -0.3471, -0.07574), (-0.8363, -0.2126, 0.3177), (-0.7862, -0.24, 0.04177), (-0.7216, -0.2945, -0.02786), (-0.8502, -0.2041, 0.4747), (-0.6916, -0.1372, -0.06593), (-0.7622, -0.06283, -0.005232), (0.4843, 1.005, 0.5024), (-0.8068, -0.01223, 0.09648), (-0.8283, 3.475e-06, 0.2404), (-0.849, 1.945e-06, 0.3966), (-0.7401, -0.6191, 0.05509), (-0.7643, -0.6152, 0.1614), (-0.6803, -0.6337, -0.01431), (-0.6083, -0.6313, -0.06258), (-0.8017, -0.5982, 0.4748), (-0.7883, -0.6114, 0.3178), (-0.6727, -0.5018, -0.04075), (-0.7402, -0.47, 0.02015), (-0.7823, -0.4433, 0.1092), (0.5845, 0.6317, 0.5023), (-0.8044, -0.4284, 0.2404), (-0.8242, -0.4147, 0.3966), (-0.6959, -0.9581, 0.3177), (-0.6024, -0.9046, -0.01498), (-0.7075, -0.9519, 0.4748), (-0.6752, -0.9494, 0.1611), (-0.6544, -0.926, 0.05455), (-0.5402, -0.8413, -0.0631), (-0.6162, -0.7603, -0.04095), (0.6364, 0.2157, 0.5023), (-0.6768, -0.7796, 0.02013), (-0.7145, -0.7867, 0.1092), (-0.7346, -0.7928, 0.2403), (-0.752, -0.7894, 0.3967), (-0.5491, -1.223, 0.1604), (-0.4436, -1.013, -0.06326), (-0.5653, -1.242, 0.3176), (-0.5323, -1.177, 0.05378), (-0.4916, -1.126, -0.01531), (0.6316, -0.2142, 0.5023), (-0.5743, -1.242, 0.4748), (-0.5262, -0.982, -0.04157), (-0.576, -1.046, 0.01993), (-0.6068, -1.082, 0.1089), (-0.6237, -1.106, 0.2402), (-0.6371, -1.111, 0.3967), (-0.4112, -1.45, 0.4747), (-0.3826, -1.356, 0.05178), (-0.4054, -1.447, 0.3171), (-0.3944, -1.419, 0.1587), (-0.356, -1.283, -0.01657), (-0.3253, -1.134, -0.0636), (-0.4091, -1.152, -0.04255), (0.5801, -0.6276, 0.5023), (-0.4443, -1.25, 0.01961), (-0.4663, -1.309, 0.1083), (-0.4788, -1.347, 0.24), (-0.4874, -1.359, 0.3967), (-0.2192, -1.538, 0.3173), (-0.2033, -1.351, -0.01554), (-0.2212, -1.544, 0.4748), (-0.2156, -1.506, 0.1593), (0.4805, -0.9982, 0.5024), (-0.2119, -1.435, 0.05257), (-0.1933, -1.184, -0.06316), (-0.2722, -1.259, -0.04378), (-0.2902, -1.379, 0.01931), (-0.302, -1.452, 0.1074), (-0.3087, -1.5, 0.2397), (-0.3127, -1.514, 0.3967), (-0.0344, -1.506, 0.1593), (-0.05674, -1.184, -0.06316), (-0.02877, -1.544, 0.4748), (0.3396, -1.301, 0.5024), (-0.03075, -1.538, 0.3173), (-0.03807, -1.435, 0.05257), (-0.04665, -1.351, -0.01554), (-0.125, -1.271, -0.04435), (-0.125, -1.398, 0.01908), (-0.125, -1.476, 0.1069), (-0.125, -1.527, 0.2395), (-0.125, -1.543, 0.3967), (0.1612, -1.45, 0.4747), (0.1326, -1.356, 0.05178), (0.1554, -1.447, 0.3171), (0.1444, -1.419, 0.1587), (0.1671, -1.515, 0.5026), (0.106, -1.283, -0.01657), (0.07532, -1.134, -0.0636), (0.02218, -1.259, -0.04378), (0.04021, -1.379, 0.01931), (0.05203, -1.452, 0.1074), (0.05868, -1.5, 0.2397), (0.06272, -1.514, 0.3967), (0.3153, -1.242, 0.3176), (-0.02544, -1.613, 0.5019), (0.2416, -1.126, -0.01531), (0.3243, -1.242, 0.4748), (0.2991, -1.223, 0.1604), (0.2823, -1.177, 0.05378), (0.1936, -1.013, -0.06326), (0.1591, -1.152, -0.04255), (0.1943, -1.25, 0.01961), (0.2163, -1.309, 0.1083), (0.2288, -1.347, 0.24), (0.2374, -1.359, 0.3967), (-0.2246, -1.613, 0.5019), (0.4252, -0.9494, 0.1611), (0.2902, -0.8413, -0.0631), (0.4575, -0.9519, 0.4748), (0.4459, -0.9581, 0.3177), (0.4044, -0.926, 0.05455), (0.3524, -0.9046, -0.01498), (0.2762, -0.982, -0.04157), (0.326, -1.046, 0.01993), (0.3568, -1.082, 0.1089), (0.3737, -1.106, 0.2402), (0.3871, -1.111, 0.3967), (0.5517, -0.5982, 0.4748), (-0.4171, -1.515, 0.5026), (0.4901, -0.6191, 0.05509), (0.5383, -0.6114, 0.3178), (0.5143, -0.6152, 0.1614), (0.4303, -0.6337, -0.01431), (0.3583, -0.6313, -0.06258), (-0.5896, -1.301, 0.5024), (0.3662, -0.7603, -0.04095), (0.4268, -0.7796, 0.02013), (0.4645, -0.7867, 0.1092), (0.4846, -0.7928, 0.2403), (0.502, -0.7894, 0.3967), (0.3939, -0.3471, -0.07574), (0.5863, -0.2126, 0.3177), (0.4716, -0.2945, -0.02786), (0.6002, -0.2041, 0.4747), (0.561, -0.2179, 0.1614), (0.5362, -0.24, 0.04176), (0.4227, -0.5018, -0.04075), (0.4902, -0.47, 0.02015), (-0.7305, -0.9982, 0.5024), (0.5323, -0.4433, 0.1092), (0.5544, -0.4284, 0.2404), (0.5742, -0.4147, 0.3966), (0.5601, 0.1924, 0.1614), (0.394, -0.05442, -0.08853), (0.6004, 0.2037, 0.4747), (0.5858, 0.1996, 0.3177), (0.5345, 0.1516, 0.02982), (-0.8301, -0.6276, 0.5023), (0.471, 0.05578, -0.03998), (0.4416, -0.1372, -0.06593), (0.5122, -0.06283, -0.005232), (0.5568, -0.01223, 0.09648), (0.5783, 3.38e-06, 0.2404), (0.599, 1.95e-06, 0.3966), (0.4296, 0.3575, -0.03936), (0.5517, 0.5977, 0.4747), (0.4894, 0.4933, 0.02957), (-0.8816, -0.2142, 0.5023), (0.3584, 0.1797, -0.08805), (0.5381, 0.5858, 0.3176), (0.514, 0.5646, 0.1611), (0.4219, 0.1396, -0.06622), (0.4909, 0.2694, -0.005886), (0.5341, 0.3567, 0.09596), (0.5547, 0.3909, 0.2403), (0.5744, 0.4022, 0.3966), (0.2901, 0.3897, -0.08794), (0.4458, 0.9325, 0.3173), (0.351, 0.6279, -0.0393), (0.4576, 0.9515, 0.4746), (0.4248, 0.8986, 0.1604), (0.4028, 0.7997, 0.02908), (-0.8864, 0.2157, 0.5023), (0.3653, 0.3975, -0.06667), (0.4278, 0.5792, -0.006843), (0.4668, 0.7005, 0.09507), (0.4853, 0.7555, 0.2401), (0.5023, 0.7771, 0.3966), (0.2803, 1.05, 0.02843), (0.2982, 1.172, 0.1594), (-0.8345, 0.6317, 0.5023), (0.2402, 0.8487, -0.03926), (0.1934, 0.5611, -0.08775), (0.3243, 1.241, 0.4744), (0.3151, 1.217, 0.3168), (0.2753, 0.6189, -0.06725), (0.3271, 0.8453, -0.008063), (0.3593, 0.9961, 0.09388), (0.3746, 1.069, 0.2398), (0.3877, 1.099, 0.3965), (0.1045, 1.005, -0.03926), (0.1598, 1.448, 0.4741), (-0.7343, 1.005, 0.5024), (0.1301, 1.227, 0.02765), (0.07515, 0.6822, -0.08755), (0.1539, 1.419, 0.3161), (0.1424, 1.366, 0.1582), (0.1581, 0.7889, -0.06783), (0.1953, 1.05, -0.009479), (0.2187, 1.223, 0.09227), (0.2296, 1.311, 0.2393), (0.2381, 1.347, 0.3964), (0.02159, 0.8957, -0.06827), (0.04117, 1.178, -0.01086), (0.05392, 1.367, 0.09022), (-0.5925, 1.309, 0.5024), (0.05931, 1.463, 0.2387), (0.06343, 1.503, 0.3962), (-0.8586, 0.4226, 0.5062), (-0.8339, 0.4089, 0.5074), (-0.3216, -1.577, 0.5061), (-0.5048, -1.414, 0.5062), (-0.3216, 1.577, 0.5061), (-0.125, 1.633, 0.5061), (0.5839, 0.4089, 0.5074), (-0.4189, 1.525, 0.5023), (-0.8589, 3.645e-07, 0.5074), (-0.8586, -0.4226, 0.5062), (-0.8845, 3.618e-07, 0.5062), (0.5105, 0.7899, 0.5075), (-0.8339, -0.4089, 0.5074), (-0.3145, 1.526, 0.5083), (-0.4915, 1.368, 0.5079), (0.3937, 1.117, 0.5076), (-0.7605, -0.7899, 0.5075), (-0.2252, 1.636, 0.5022), (0.5328, -0.8165, 0.5062), (0.4121, -1.155, 0.5062), (0.2415, 1.368, 0.5079), (0.06451, 1.526, 0.5083), (-0.6437, -1.117, 0.5076), (-0.4915, -1.368, 0.5079), (-0.02475, 1.636, 0.5022), (0.2548, 1.414, 0.5062), (0.4121, 1.155, 0.5062), (0.158, 1.446, 0.4952), (0.3226, 1.24, 0.4965), (0.4562, 0.951, 0.4973), (0.5505, 0.5975, 0.4977), (0.5993, 0.2036, 0.4979), (0.5993, -0.2041, 0.4979), (0.5505, -0.5979, 0.4977), (0.4562, -0.9514, 0.4973), (0.3226, -1.241, 0.4965), (0.1588, -1.448, 0.4943), (-0.02919, -1.541, 0.4948), (-0.2208, -1.541, 0.4948), (-0.4088, -1.448, 0.4943), (-0.5726, -1.241, 0.4965), (-0.7062, -0.9514, 0.4973), (-0.8005, -0.5979, 0.4977), (-0.8493, -0.2041, 0.4979), (-0.8493, 0.2036, 0.4979), (-0.8005, 0.5975, 0.4977), (-0.7062, 0.951, 0.4973), (-0.5726, 1.24, 0.4965), (-0.8287, 0.4059, 0.4875), (-0.8536, 4.276e-07, 0.4875), (0.5787, -0.4059, 0.4875), (0.5058, -0.7841, 0.4875), (0.06309, 1.514, 0.4875), (0.2388, 1.358, 0.4875), (-0.313, -1.514, 0.4875), (-0.408, 1.446, 0.4952), (-0.7558, 0.7841, 0.4875), (-0.8287, -0.4059, 0.4875), (0.6036, 3.664e-07, 0.4875), (-0.4887, -1.358, 0.4875), (0.3898, -1.109, 0.4875), (-0.125, -1.542, 0.4875), (-0.6399, 1.109, 0.4875), (-0.4888, 1.358, 0.4875), (0.3899, 1.109, 0.4875), (-0.2221, 1.554, 0.494), (-0.6398, -1.109, 0.4875), (-0.7558, -0.7841, 0.4875), (0.2387, -1.358, 0.4875), (0.06305, -1.514, 0.4875), (0.5058, 0.7841, 0.4875), (0.5787, 0.4059, 0.4875), (-0.02791, 1.554, 0.494), (-0.3131, 1.514, 0.4875), (-0.125, 1.567, 0.4875), (-0.6093, 0.9961, 0.09388), (-0.5771, 0.8453, -0.008063), (-0.5253, 0.6189, -0.06725), (-0.6528, 0.7997, 0.02908), (-0.6748, 0.8986, 0.1604), (-0.7076, 0.9515, 0.4746), (-0.601, 0.6279, -0.0393), (-0.6958, 0.9325, 0.3173), (-0.5401, 0.3897, -0.08794), (-0.4881, 1.347, 0.3964), (-0.4796, 1.311, 0.2393), (-0.4687, 1.223, 0.09227), (-0.4453, 1.05, -0.009479), (-0.4081, 0.7889, -0.06783), (-0.5482, 1.172, 0.1594), (-0.5651, 1.217, 0.3168), (-0.4434, 0.5611, -0.08775), (-0.5303, 1.05, 0.02843), (-0.5743, 1.241, 0.4744), (-0.4902, 0.8487, -0.03926), (-0.3134, 1.503, 0.3962), (-0.3093, 1.463, 0.2387), (-0.3039, 1.367, 0.09022), (-0.2912, 1.178, -0.01086), (-0.2716, 0.8957, -0.06827), (-0.3545, 1.005, -0.03926), (-0.3801, 1.227, 0.02765), (-0.4039, 1.419, 0.3161), (-0.4098, 1.448, 0.4741), (-0.3251, 0.6822, -0.08755), (-0.3924, 1.366, 0.1582), (-0.125, 1.556, 0.3961), (-0.125, 1.516, 0.2384), (-0.125, 1.417, 0.08899), (-0.125, 1.222, -0.01153), (-0.125, 0.9322, -0.06845), (-0.2121, 1.319, 0.02702), (-0.2167, 1.468, 0.1574), (-0.223, 1.557, 0.4738), (-0.2033, 1.086, -0.03929), (-0.2208, 1.526, 0.3154), (-0.1933, 0.745, -0.08765), (-0.04672, 1.086, -0.03929), (-0.03791, 1.319, 0.02702), (-0.02915, 1.526, 0.3154), (-0.02703, 1.557, 0.4738), (-0.05673, 0.745, -0.08765), (-0.03333, 1.468, 0.1574), (0.1633, 1.495, 0.5153), (0.3335, 1.284, 0.5149), (0.4724, 0.985, 0.5147), (0.5706, 0.6193, 0.5145), (0.6214, 0.2115, 0.5144), (0.6214, -0.2108, 0.5144), (0.5706, -0.6186, 0.5145), (0.4724, -0.9843, 0.5147), (0.3335, -1.283, 0.5149), (0.1634, -1.494, 0.5156), (-0.02674, -1.591, 0.5152), (-0.2233, -1.591, 0.5152), (-0.4134, -1.494, 0.5156), (-0.5835, -1.283, 0.5149), (-0.7224, -0.9843, 0.5147), (-0.8206, -0.6186, 0.5145), (-0.8714, -0.2108, 0.5144), (-0.8714, 0.2115, 0.5144), (-0.8206, 0.6193, 0.5145), (-0.7224, 0.985, 0.5147), (-0.5835, 1.284, 0.5149), (0.06819, -1.55, 0.5138), (0.5213, 0.8023, 0.5136), (-0.125, 1.605, 0.5138), (-0.8459, 0.4153, 0.5136), (-0.8713, 3.631e-07, 0.5136), (-0.125, -1.58, 0.5138), (0.4027, 1.135, 0.5136), (-0.4133, 1.495, 0.5153), (-0.4982, 1.39, 0.5137), (-0.3182, 1.55, 0.5138), (0.5959, -0.4153, 0.5136), (0.5213, -0.8023, 0.5136), (0.06818, 1.55, 0.5138), (0.2482, 1.39, 0.5137), (-0.3182, -1.55, 0.5138), (-0.7713, 0.8023, 0.5136), (-0.6527, 1.135, 0.5136), (-0.2234, 1.604, 0.5156), (-0.7713, -0.8023, 0.5136), (-0.8459, -0.4153, 0.5136), (0.5959, 0.4153, 0.5136), (0.6213, 3.005e-07, 0.5136), (-0.4982, -1.39, 0.5137), (-0.6527, -1.135, 0.5136), (-0.02664, 1.604, 0.5156), (0.4027, -1.135, 0.5136), (0.2482, -1.39, 0.5137), (0.1571, 1.462, 0.51), (0.3238, 1.256, 0.5099), (0.4599, 0.9636, 0.5099), (0.5561, 0.6056, 0.5099), (0.6059, 0.2064, 0.5099), (0.6059, -0.2069, 0.51), (0.5561, -0.6061, 0.5099), (0.4599, -0.964, 0.5099), (0.3238, -1.256, 0.5099), (0.1571, -1.463, 0.5097), (-0.02885, -1.557, 0.5105), (-0.2211, -1.557, 0.5105), (-0.4071, -1.463, 0.5097), (-0.5738, -1.256, 0.5099), (-0.7099, -0.964, 0.5099), (-0.8061, -0.6061, 0.5099), (-0.8559, -0.2069, 0.5099), (-0.8559, 0.2064, 0.5099), (-0.8061, 0.6056, 0.5099), (-0.7099, 0.9636, 0.5099), (-0.5738, 1.256, 0.5099), (-0.4071, 1.462, 0.51), (-0.2212, 1.569, 0.5102), (-0.02878, 1.569, 0.5102), (-0.125, -1.608, 0.5062), (0.6086, -0.4226, 0.5062), (0.6345, 2.981e-07, 0.5062), (0.6089, 3.029e-07, 0.5074), (0.07159, 1.577, 0.5061), (-0.7605, 0.7899, 0.5075), (-0.125, 1.579, 0.5086), (0.5839, -0.4089, 0.5074), (-0.6437, 1.117, 0.5076), (-0.7828, -0.8165, 0.5062), (0.5105, -0.7899, 0.5075), (0.07159, -1.577, 0.5061), (-0.5048, 1.414, 0.5062), (0.3937, -1.117, 0.5076), (0.6086, 0.4226, 0.5062), (0.2415, -1.368, 0.5079), (0.0646, -1.526, 0.5084), (-0.6621, -1.155, 0.5062), (-0.125, -1.554, 0.5086), (-0.6621, 1.155, 0.5062), (-0.7828, 0.8165, 0.5062), (0.2548, -1.414, 0.5062), (0.5328, 0.8165, 0.5062), (-0.3146, -1.526, 0.5084), (-0.4066, -1.454, 0.502), (-0.8276, 0.6255, 0.5084), (-0.2211, 1.56, 0.5026), (0.338, -1.296, 0.5086), (0.4783, 0.9948, 0.5085), (-0.2205, -1.547, 0.5034), (0.5776, 0.6255, 0.5084), (0.1662, -1.509, 0.509), (-0.7283, 0.9948, 0.5085), (-0.0257, 1.62, 0.5088), (-0.7283, -0.9941, 0.5085), (-0.588, 1.296, 0.5086), (-0.02946, -1.547, 0.5034), (-0.588, -1.296, 0.5086), (0.1566, -1.454, 0.502), (0.3219, -1.248, 0.5033), (0.6289, 0.2136, 0.5083), (0.4569, -0.9573, 0.5037), (-0.4161, 1.51, 0.5087), (-0.5719, 1.247, 0.5033), (-0.02577, -1.607, 0.5085), (0.5522, -0.6018, 0.504), (-0.8275, -0.6248, 0.5084), (-0.7069, 0.9569, 0.5037), (0.3294, -1.273, 0.5136), (-0.5794, -1.273, 0.5136), (0.615, 0.2098, 0.5136), (-0.8146, -0.6138, 0.5131), (-0.7172, 0.9773, 0.5134), (-0.4107, -1.482, 0.5139), (0.1607, 1.483, 0.5139), (0.5646, -0.6138, 0.5131), (-0.4107, 1.483, 0.5139), (0.3294, 1.274, 0.5136), (0.615, -0.2091, 0.5136), (-0.2224, -1.578, 0.5142), (-0.865, -0.2091, 0.5136), (-0.865, 0.2098, 0.5136), (0.4672, -0.9766, 0.5134), (-0.8146, 0.6145, 0.5131), (-0.02756, 1.591, 0.5141), (-0.2224, 1.591, 0.5141), (0.5646, 0.6145, 0.5131), (0.1607, -1.482, 0.5139), (-0.7172, -0.9766, 0.5134), (0.4672, 0.9773, 0.5134), (-0.5794, 1.274, 0.5136), (-0.02756, -1.578, 0.5142), (-0.2202, 1.503, 0.2343), (-0.1986, 0.9162, -0.06991), (-0.2227, 1.545, 0.394), (-0.2089, 1.205, -0.01515), (-0.2165, 1.401, 0.08388), (-0.391, 1.302, 0.08654), (-0.4014, 1.397, 0.2355), (-0.3407, 0.8444, -0.06953), (-0.4087, 1.436, 0.3946), (-0.3703, 1.118, -0.01373), (-0.468, 0.7057, -0.06912), (-0.5717, 1.23, 0.3953), (-0.5142, 0.9508, -0.01189), (-0.5449, 1.115, 0.08949), (-0.5601, 1.197, 0.2371), (-0.688, 0.9166, 0.2383), (-0.5721, 0.5094, -0.06865), (-0.7035, 0.9427, 0.3957), (-0.6311, 0.7146, -0.01025), (-0.6694, 0.8519, 0.09175), (-0.7136, 0.4256, -0.008954), (-0.7572, 0.5306, 0.09339), (-0.7779, 0.5756, 0.239), (-0.2223, 1.555, 0.4835), (0.5502, 0.5974, 0.4861), (0.1594, -1.448, 0.484), (-0.7059, -0.9514, 0.4859), (0.456, 0.9509, 0.4858), (-0.5726, 1.24, 0.4852), (-0.02929, -1.541, 0.4844), (0.3226, -1.241, 0.4854), (-0.5726, -1.241, 0.4854), (0.5989, 0.2036, 0.4862), (-0.8002, -0.5979, 0.4861), (-0.706, 0.9509, 0.4858), (-0.4094, -1.448, 0.484), (0.1583, 1.447, 0.4843), (0.5502, -0.5979, 0.4861), (-0.4083, 1.447, 0.4843), (0.3226, 1.24, 0.4852), (0.5989, -0.204, 0.4863), (-0.2207, -1.541, 0.4844), (-0.8489, -0.204, 0.4863), (-0.8489, 0.2036, 0.4862), (0.4559, -0.9514, 0.4859), (-0.8002, 0.5974, 0.4861), (-0.0277, 1.555, 0.4835), (0.338, 1.296, 0.5086), (-0.5719, -1.248, 0.5033), (0.1563, 1.453, 0.5028), (0.4783, -0.9941, 0.5085), (-0.7069, -0.9573, 0.5037), (0.3219, 1.247, 0.5033), (-0.4063, 1.453, 0.5028), (-0.8022, -0.6018, 0.504), (0.4569, 0.9569, 0.5037), (-0.8789, -0.2129, 0.5083), (-0.8515, -0.2054, 0.5042), (0.5522, 0.6013, 0.504), (-0.2243, 1.62, 0.5088), (-0.4162, -1.509, 0.509), (-0.8515, 0.2049, 0.5042), (-0.8789, 0.2136, 0.5083), (-0.2242, -1.607, 0.5085), (0.6289, -0.2129, 0.5083), (0.6015, 0.2049, 0.5042), (0.5776, -0.6248, 0.5084), (0.1661, 1.51, 0.5087), (-0.8022, 0.6013, 0.504), (-0.02895, 1.56, 0.5026), (0.6015, -0.2054, 0.5042), (-0.04115, 1.205, -0.01515), (-0.02727, 1.545, 0.394), (-0.05144, 0.9162, -0.06991), (-0.02982, 1.503, 0.2343), (-0.03354, 1.401, 0.08388), (0.1514, 1.397, 0.2355), (0.141, 1.302, 0.08654), (0.1203, 1.118, -0.01373), (0.1587, 1.436, 0.3946), (0.09065, 0.8444, -0.06953), (0.3217, 1.23, 0.3953), (0.218, 0.7057, -0.06912), (0.3101, 1.197, 0.2371), (0.2949, 1.115, 0.08949), (0.2642, 0.9508, -0.01189), (0.4194, 0.8519, 0.09175), (0.3811, 0.7146, -0.01025), (0.4535, 0.9427, 0.3957), (0.3221, 0.5094, -0.06865), (0.438, 0.9166, 0.2383), (0.5279, 0.5756, 0.239), (0.5072, 0.5306, 0.09339), (0.4636, 0.4256, -0.008954), (0.5466, 0.5921, 0.3959), (0.3958, 0.2691, -0.06822), (0.5066, 0.1035, -0.008358), (0.5947, 0.2017, 0.396), (0.4346, 0.001033, -0.06842), (0.5742, 0.1961, 0.2393), (0.5524, 0.1727, 0.09441), (0.5527, -0.229, 0.1007), (0.5074, -0.2678, 0.004181), (0.5948, -0.2085, 0.3961), (0.4352, -0.3209, -0.05577), (0.5747, -0.2153, 0.2394), (0.3969, -0.6331, -0.04236), (0.5276, -0.6136, 0.2394), (0.5055, -0.6178, 0.1075), (0.4634, -0.6273, 0.0178), (0.5464, -0.605, 0.3962), (0.3815, -0.9165, 0.01707), (0.4531, -0.9555, 0.3962), (0.3236, -0.874, -0.0434), (0.4374, -0.9544, 0.2391), (0.418, -0.939, 0.1069), (0.2937, -1.202, 0.1057), (0.2648, -1.153, 0.01624), (0.3211, -1.243, 0.3961), (0.2197, -1.071, -0.04443), (0.3097, -1.234, 0.2385), (0.09229, -1.21, -0.04636), (0.1525, -1.436, 0.2371), (0.1411, -1.391, 0.103), (0.1212, -1.322, 0.01423), (0.1593, -1.45, 0.3958), (-0.04171, -1.396, 0.01491), (-0.02936, -1.543, 0.396), (-0.05109, -1.27, -0.04655), (-0.03149, -1.527, 0.2373), (-0.03524, -1.475, 0.103), (-0.2148, -1.475, 0.103), (-0.2083, -1.396, 0.01491), (-0.2206, -1.543, 0.396), (-0.1989, -1.27, -0.04655), (-0.2185, -1.527, 0.2373), (-0.3423, -1.21, -0.04636), (-0.4025, -1.436, 0.2371), (-0.3911, -1.391, 0.103), (-0.3712, -1.322, 0.01423), (-0.4093, -1.45, 0.3958), (-0.5148, -1.153, 0.01624), (-0.5711, -1.243, 0.3961), (-0.4697, -1.071, -0.04443), (-0.5597, -1.234, 0.2385), (-0.5437, -1.202, 0.1057), (-0.668, -0.939, 0.1069), (-0.6315, -0.9165, 0.01707), (-0.7031, -0.9555, 0.3962), (-0.5736, -0.874, -0.0434), (-0.6874, -0.9544, 0.2391), (-0.7964, -0.605, 0.3962), (-0.6469, -0.6331, -0.04236), (-0.7776, -0.6136, 0.2394), (-0.7555, -0.6178, 0.1075), (-0.7134, -0.6273, 0.0178), (-0.7574, -0.2678, 0.004181), (-0.8448, -0.2085, 0.3961), (-0.6852, -0.3209, -0.05577), (-0.8247, -0.2153, 0.2394), (-0.8027, -0.229, 0.1007), (-0.8242, 0.1961, 0.2393), (-0.8024, 0.1727, 0.09441), (-0.7566, 0.1035, -0.008357), (-0.8447, 0.2017, 0.396), (-0.6846, 0.001033, -0.06842), (-0.7966, 0.5921, 0.3959), (-0.6458, 0.2691, -0.06822)], [], [(0, 12, 13, 1), (1, 13, 14, 2), (2, 14, 15, 3), (3, 15, 16, 4), (4, 16, 17, 5), (5, 17, 18, 6), (6, 18, 19, 7), (7, 19, 20, 8), (8, 20, 21, 9), (9, 21, 22, 10), (10, 22, 23, 11), (0, 11, 23, 12), (12, 24, 25, 13), (13, 25, 26, 14), (14, 26, 27, 15), (15, 27, 28, 16), (16, 28, 29, 17), (17, 29, 30, 18), (18, 30, 31, 19), (19, 31, 32, 20), (20, 32, 33, 21), (21, 33, 34, 22), (22, 34, 35, 23), (23, 35, 24, 12), (24, 36, 37, 25), (25, 37, 38, 26), (26, 38, 39, 27), (27, 39, 40, 28), (28, 40, 41, 29), (29, 41, 42, 30), (30, 42, 43, 31), (31, 43, 44, 32), (32, 44, 45, 33), (33, 45, 46, 34), (34, 46, 47, 35), (35, 47, 36, 24), (36, 48, 49, 37), (37, 49, 50, 38), (38, 50, 51, 39), (39, 51, 52, 40), (40, 52, 53, 41), (41, 53, 54, 42), (42, 54, 55, 43), (43, 55, 56, 44), (44, 56, 57, 45), (45, 57, 58, 46), (46, 58, 59, 47), (47, 59, 48, 36), (48, 60, 61, 49), (49, 61, 62, 50), (50, 62, 63, 51), (51, 63, 64, 52), (52, 64, 65, 53), (53, 65, 66, 54), (54, 66, 67, 55), (55, 67, 68, 56), (56, 68, 69, 57), (57, 69, 70, 58), (58, 70, 71, 59), (59, 71, 60, 48), (60, 72, 73, 61), (61, 73, 74, 62), (62, 74, 75, 63), (63, 75, 76, 64), (64, 76, 77, 65), (65, 77, 78, 66), (66, 78, 79, 67), (67, 79, 80, 68), (68, 80, 81, 69), (69, 81, 82, 70), (70, 82, 83, 71), (71, 83, 72, 60), (72, 84, 85, 73), (73, 85, 86, 74), (74, 86, 87, 75), (75, 87, 88, 76), (76, 88, 89, 77), (77, 89, 90, 78), (78, 90, 91, 79), (79, 91, 92, 80), (80, 92, 93, 81), (81, 93, 94, 82), (82, 94, 95, 83), (83, 95, 84, 72), (84, 96, 97, 85), (85, 97, 98, 86), (86, 98, 99, 87), (87, 99, 100, 88), (88, 100, 101, 89), (89, 101, 102, 90), (90, 102, 103, 91), (91, 103, 104, 92), (92, 104, 105, 93), (93, 105, 106, 94), (94, 106, 107, 95), (95, 107, 96, 84), (96, 108, 109, 97), (97, 109, 110, 98), (98, 110, 111, 99), (99, 111, 112, 100), (100, 112, 113, 101), (101, 113, 114, 102), (102, 114, 115, 103), (103, 115, 116, 104), (104, 116, 117, 105), (105, 117, 118, 106), (106, 118, 119, 107), (107, 119, 108, 96), (108, 120, 121, 109), (109, 121, 122, 110), (110, 122, 123, 111), (111, 123, 124, 112), (112, 124, 125, 113), (113, 125, 126, 114), (114, 126, 127, 115), (115, 127, 128, 116), (116, 128, 129, 117), (117, 129, 130, 118), (118, 130, 131, 119), (119, 131, 120, 108), (120, 132, 133, 121), (121, 133, 134, 122), (122, 134, 135, 123), (123, 135, 136, 124), (124, 136, 137, 125), (125, 137, 138, 126), (126, 138, 139, 127), (127, 139, 140, 128), (128, 140, 141, 129), (129, 141, 142, 130), (130, 142, 143, 131), (131, 143, 132, 120), (132, 144, 145, 133), (133, 145, 146, 134), (134, 146, 147, 135), (135, 147, 148, 136), (136, 148, 149, 137), (137, 149, 150, 138), (138, 150, 151, 139), (139, 151, 152, 140), (140, 152, 153, 141), (141, 153, 154, 142), (142, 154, 155, 143), (143, 155, 144, 132), (1725, 1062, 158, 1058), (1724, 1066, 163, 1060), (1723, 1074, 165, 1067), (1722, 1079, 170, 1069), (1721, 1075, 166, 1070), (1720, 1077, 167, 1073), (1719, 1078, 169, 1072), (1718, 1089, 175, 1080), (1717, 1090, 176, 1082), (1716, 1086, 172, 1084), (1715, 1091, 177, 1085), (1714, 1087, 173, 1083), (1713, 1099, 181, 1092), (1712, 1100, 182, 1093), (1711, 1102, 183, 1097), (1710, 1098, 179, 1094), (1709, 1103, 184, 1096), (1708, 1114, 190, 1104), (1707, 1110, 187, 1105), (1706, 1115, 191, 1106), (1705, 1112, 188, 1108), (1704, 1113, 189, 1107), (1703, 1125, 196, 1116), (1702, 1126, 197, 1118), (1701, 1123, 194, 1120), (1700, 1127, 199, 1122), (1699, 1124, 195, 1119), (1698, 1139, 206, 1128), (1697, 1136, 202, 1129), (1696, 1137, 203, 1131), (1695, 1138, 205, 1130), (1694, 1134, 201, 1132), (1693, 1150, 212, 1140), (1692, 1147, 208, 1141), (1691, 1151, 213, 1142), (1690, 1148, 209, 1145), (1689, 1149, 211, 1143), (1688, 1161, 218, 1152), (1687, 1162, 219, 1156), (1686, 1159, 215, 1158), (1685, 1163, 220, 1154), (1684, 1160, 217, 1157), (1683, 1175, 227, 1164), (1682, 1172, 224, 1165), (1681, 1173, 225, 1167), (1680, 1174, 226, 1166), (1679, 1171, 223, 1169), (1678, 1186, 233, 1176), (1677, 1183, 230, 1178), (1676, 1187, 235, 1179), (1675, 1184, 231, 1181), (1674, 1185, 232, 1180), (1673, 1197, 239, 1189), (1672, 1198, 241, 1192), (1671, 1195, 237, 1194), (1670, 1199, 242, 1191), (1669, 1196, 238, 1193), (1668, 1212, 249, 1200), (1667, 1209, 245, 1202), (1666, 1210, 247, 1204), (1665, 1211, 248, 1203), (1664, 1208, 244, 1205), (1663, 1223, 255, 1214), (1662, 1219, 251, 1215), (1661, 1224, 256, 1216), (1660, 1220, 253, 1218), (1659, 1222, 254, 1217), (1658, 1234, 261, 1225), (1657, 1235, 262, 1228), (1656, 1232, 259, 1231), (1655, 1236, 263, 1227), (1654, 1233, 260, 1229), (1653, 1244, 266, 1237), (1652, 1248, 271, 1238), (1651, 1245, 267, 1239), (1650, 1246, 268, 1243), (1649, 1247, 269, 1242), (1648, 1259, 277, 1250), (1647, 1256, 273, 1251), (1646, 1260, 278, 1252), (1645, 1257, 274, 1254), (1644, 1258, 275, 1253), (1643, 1269, 281, 1261), (1642, 1270, 283, 1262), (1641, 1271, 284, 1267), (1640, 1268, 280, 1264), (1639, 1272, 285, 1266), (1638, 1280, 287, 1273), (1637, 1284, 292, 1274), (1636, 1281, 289, 1276), (1635, 1282, 290, 1279), (1634, 1283, 291, 1278), (1633, 1287, 297, 1413), (1632, 1289, 298, 1410), (1631, 1285, 295, 1408), (1630, 1290, 299, 1411), (1629, 1286, 296, 1409), (1628, 1467, 391, 1489), (1627, 1485, 409, 1492), (1626, 1480, 404, 1292), (1625, 1414, 363, 1316), (1624, 1420, 369, 1309), (1623, 1466, 390, 1297), (1622, 1419, 368, 1487), (1621, 1425, 374, 1293), (1620, 1431, 380, 1291), (1619, 1479, 403, 1299), (1618, 1426, 375, 1294), (1617, 1452, 385, 1296), (1616, 1465, 389, 1302), (1615, 1478, 402, 1303), (1614, 1430, 379, 1301), (1613, 1464, 388, 1306), (1612, 1477, 401, 1307), (1611, 1483, 407, 1305), (1610, 1463, 387, 1311), (1609, 1476, 400, 1313), (1608, 1421, 370, 1310), (1607, 1462, 386, 1312), (1606, 1475, 399, 1314), (1605, 1415, 364, 1317), (306, 307, 302, 303), (308, 186, 1121, 192, 1135, 198, 1144, 204, 1155, 210, 1168, 216, 1177, 222, 1188, 228, 1201, 234, 1207, 240, 1221, 246, 1230, 252, 1240, 258, 304, 309), (307, 309, 304, 302), (302, 304, 305, 303), (308, 306, 303, 305), (410, 412, 310, 300), (415, 414, 307, 306), (413, 412, 416, 417), (308, 312, 313, 309), (301, 300, 310, 311), (411, 301, 311, 413), (304, 258, 1255, 264, 1263, 270, 1275, 276, 1288, 282, 1298, 288, 1308, 294, 1315, 156, 1068, 162, 1076, 168, 1088, 174, 1101, 180, 1111, 186, 308, 305), (1604, 1411, 299, 1343), (1603, 1060, 163, 1347), (1602, 1191, 242, 1351), (1601, 1069, 170, 1339), (1600, 1085, 177, 1340), (1599, 1142, 213, 1345), (1598, 1216, 256, 1341), (1597, 1266, 285, 1355), (1596, 1394, 350, 1364), (1595, 1200, 249, 1342), (1594, 1274, 292, 1344), (1593, 1128, 206, 1350), (1592, 1371, 338, 1353), (1591, 1096, 184, 1348), (1590, 1227, 263, 1349), (1589, 1122, 199, 1357), (1588, 1179, 235, 1359), (1587, 1154, 220, 1352), (1586, 1384, 344, 1354), (1585, 1252, 278, 1361), (1584, 1106, 191, 1358), (1583, 1164, 227, 1360), (1582, 1238, 271, 1362), (1581, 1404, 356, 1365), (1580, 1065, 161, 1061), (1579, 1064, 160, 1057), (1578, 1063, 159, 1056), (1577, 1366, 340, 1370), (1576, 1367, 341, 1369), (1575, 1055, 338, 1371), (1574, 1368, 342, 1372), (1573, 1054, 339, 1373), (1572, 1376, 345, 1381), (1571, 1377, 346, 1380), (1570, 1378, 347, 1383), (1569, 1375, 344, 1384), (1568, 1379, 348, 1385), (1567, 1389, 353, 1392), (1566, 1386, 350, 1394), (1565, 1390, 354, 1391), (1564, 1387, 351, 1393), (286, 1277, 293, 1412, 361, 1407, 355, 1395, 349, 1382, 343, 1374, 157, 1059, 164, 1071, 171, 1081, 178, 1095, 185, 1109, 193, 1117, 200, 1133, 207, 1146, 214, 1153, 221, 1170, 229, 1182, 236, 1190, 243, 1206, 250, 1213, 257, 1226, 265, 1241, 272, 1249, 279, 1265), (1563, 1388, 352, 1396), (1562, 1399, 358, 1403), (1561, 1400, 359, 1402), (1560, 1397, 356, 1404), (1559, 1401, 360, 1405), (1558, 1398, 357, 1406), (1557, 1472, 397, 1440), (1556, 1482, 407, 1443), (1555, 1464, 389, 1436), (1554, 1476, 401, 1453), (1553, 1471, 396, 1435), (1552, 1465, 390, 1455), (1551, 1484, 409, 1437), (1550, 1485, 386, 1447), (1549, 1480, 405, 1450), (1548, 1469, 394, 1460), (1547, 1479, 404, 1438), (1546, 1478, 403, 1439), (1545, 1473, 398, 1449), (1544, 1467, 392, 1445), (1543, 1463, 388, 1441), (1542, 1483, 408, 1444), (1541, 1468, 393, 1446), (1540, 1462, 387, 1448), (1539, 1474, 399, 1457), (1538, 1481, 406, 1451), (1537, 1477, 402, 1454), (1536, 1466, 391, 1456), (1535, 1475, 400, 1458), (1534, 1470, 395, 1461), (1533, 1481, 405, 1491), (1532, 1429, 378, 1300), (1531, 1468, 392, 1493), (1530, 1424, 373, 1486), (1529, 1482, 406, 1494), (1528, 1442, 384, 1295), (1527, 1469, 393, 1496), (1526, 1418, 367, 1488), (1525, 1470, 394, 1499), (1524, 1471, 395, 1501), (1523, 1427, 376, 1503), (1522, 1472, 396, 1502), (1521, 1434, 383, 1498), (1520, 1428, 377, 1495), (1519, 1459, 362, 1490), (1518, 1433, 382, 1505), (1517, 1423, 372, 1497), (1516, 1417, 366, 1500), (1515, 1473, 397, 1504), (1514, 1416, 365, 1508), (1513, 1422, 371, 1507), (1512, 1484, 408, 1304), (1511, 1432, 381, 1506), (1510, 1474, 398, 1509), (414, 411, 413, 419), (310, 412, 413, 311), (300, 301, 411, 410), (415, 418, 412, 410), (420, 308, 309, 421), (419, 413, 417, 421), (412, 418, 420, 416), (418, 312, 308, 420), (313, 419, 421, 309), (416, 420, 421, 417), (306, 312, 418, 415), (307, 414, 419, 313), (410, 411, 414, 415), (412, 310, 422, 423), (423, 420, 416), (423, 308, 420), (423, 427, 425, 308), (423, 422, 426, 427), (305, 308, 425, 424), (311, 413, 429, 428), (421, 429, 417), (429, 421, 309), (429, 309, 431, 433), (428, 429, 433, 432), (304, 430, 431, 309), (430, 304, 305, 424), (458, 435, 437, 459), (459, 437, 439, 460), (460, 439, 441, 461), (461, 441, 443, 462), (462, 443, 445, 463), (463, 445, 447, 464), (464, 447, 449, 465), (465, 449, 451, 466), (466, 451, 453, 467), (467, 453, 455, 468), (437, 435, 457, 455, 453, 451, 449, 447, 445, 443, 441, 439), (468, 455, 457, 469), (469, 457, 435, 458), (434, 436, 438, 440, 442, 444, 446, 448, 450, 452, 454, 456), (456, 469, 458, 434), (454, 468, 469, 456), (452, 467, 468, 454), (450, 466, 467, 452), (448, 465, 466, 450), (446, 464, 465, 448), (444, 463, 464, 446), (442, 462, 463, 444), (440, 461, 462, 442), (438, 460, 461, 440), (436, 459, 460, 438), (434, 458, 459, 436), (494, 471, 473, 495), (495, 473, 475, 496), (496, 475, 477, 497), (497, 477, 479, 498), (498, 479, 481, 499), (499, 481, 483, 500), (500, 483, 485, 501), (501, 485, 487, 502), (502, 487, 489, 503), (503, 489, 491, 504), (473, 471, 493, 491, 489, 487, 485, 483, 481, 479, 477, 475), (504, 491, 493, 505), (505, 493, 471, 494), (470, 472, 474, 476, 478, 480, 482, 484, 486, 488, 490, 492), (492, 505, 494, 470), (490, 504, 505, 492), (488, 503, 504, 490), (486, 502, 503, 488), (484, 501, 502, 486), (482, 500, 501, 484), (480, 499, 500, 482), (478, 498, 499, 480), (476, 497, 498, 478), (474, 496, 497, 476), (472, 495, 496, 474), (470, 494, 495, 472), (519, 9, 10, 529), (529, 10, 11, 518), (518, 11, 0, 526), (526, 0, 1, 528), (528, 1, 2, 527), (527, 2, 3, 525), (525, 3, 4, 521), (521, 4, 5, 522), (522, 5, 6, 523), (523, 6, 7, 524), (524, 7, 8, 520), (520, 8, 9, 519), (517, 520, 519, 506), (516, 524, 520, 517), (515, 523, 524, 516), (514, 522, 523, 515), (513, 521, 522, 514), (512, 525, 521, 513), (511, 527, 525, 512), (510, 528, 527, 511), (509, 526, 528, 510), (508, 518, 526, 509), (507, 529, 518, 508), (506, 519, 529, 507), (151, 150, 149, 148, 147, 146, 145, 144, 155, 154, 153, 152), (530, 531, 533, 532), (532, 533, 535, 534), (534, 535, 537, 536), (536, 537, 539, 538), (538, 539, 541, 540), (540, 541, 543, 542), (542, 543, 545, 544), (544, 545, 547, 546), (546, 547, 549, 548), (548, 549, 551, 550), (531, 553, 589, 578), (550, 551, 553, 552), (552, 553, 531, 530), (568, 569, 557, 556), (569, 570, 558, 557), (566, 567, 555, 554), (570, 571, 559, 558), (574, 575, 563, 562), (601, 590, 566, 577), (590, 591, 567, 566), (591, 592, 568, 567), (592, 593, 569, 568), (593, 594, 570, 569), (545, 543, 584, 585), (595, 596, 572, 571), (575, 576, 564, 563), (664, 663, 602, 603), (710, 711, 638, 634), (999, 998, 997, 986), (594, 595, 571, 570), (541, 539, 582, 583), (551, 549, 587, 588), (573, 574, 562, 561), (599, 600, 576, 575), (577, 566, 554, 565), (537, 535, 580, 581), (547, 545, 585, 586), (533, 531, 578, 579), (597, 598, 574, 573), (571, 572, 560, 559), (543, 541, 583, 584), (553, 551, 588, 589), (567, 568, 556, 555), (600, 601, 577, 576), (539, 537, 581, 582), (549, 547, 586, 587), (576, 577, 565, 564), (598, 599, 575, 574), (572, 573, 561, 560), (535, 533, 579, 580), (603, 602, 698, 699), (720, 721, 649, 646), (640, 646, 624, 621), (668, 667, 610, 611), (630, 632, 617, 616), (670, 664, 603, 604), (646, 649, 625, 624), (672, 668, 611, 612), (674, 670, 604, 605), (624, 625, 648, 647), (676, 672, 612, 613), (678, 674, 605, 606), (712, 713, 645, 642), (663, 676, 613, 602), (680, 678, 606, 607), (719, 720, 646, 640), (626, 628, 615, 614), (682, 680, 607, 608), (711, 712, 642, 638), (632, 636, 619, 617), (684, 682, 608, 609), (718, 719, 640, 636), (636, 640, 621, 619), (667, 684, 609, 610), (654, 655, 595, 594), (714, 715, 628, 626), (656, 657, 597, 596), (721, 710, 634, 649), (657, 658, 598, 597), (643, 644, 653, 652), (661, 650, 590, 601), (639, 643, 652, 651), (596, 597, 573, 572), (644, 627, 654, 653), (659, 660, 600, 599), (635, 639, 651, 650), (652, 653, 593, 592), (648, 635, 650, 661), (655, 656, 596, 595), (629, 631, 656, 655), (658, 659, 599, 598), (623, 614, 627, 644), (650, 651, 591, 590), (616, 617, 633, 631), (651, 652, 592, 591), (614, 615, 629, 627), (653, 654, 594, 593), (625, 618, 635, 648), (717, 718, 636, 632), (715, 716, 630, 628), (716, 717, 632, 630), (713, 714, 626, 645), (631, 633, 657, 656), (633, 637, 658, 657), (637, 641, 659, 658), (627, 629, 655, 654), (641, 647, 660, 659), (660, 661, 601, 600), (617, 619, 637, 633), (615, 616, 631, 629), (586, 585, 685, 666), (688, 697, 684, 667), (585, 584, 683, 685), (697, 696, 682, 684), (584, 583, 681, 683), (696, 695, 680, 682), (583, 582, 679, 681), (695, 694, 678, 680), (578, 589, 677, 662), (686, 693, 676, 663), (582, 581, 675, 679), (694, 692, 674, 678), (589, 588, 673, 677), (693, 691, 672, 676), (581, 580, 671, 675), (692, 690, 670, 674), (588, 587, 669, 673), (691, 689, 668, 672), (580, 579, 665, 671), (690, 687, 664, 670), (587, 586, 666, 669), (689, 688, 667, 668), (579, 578, 662, 665), (687, 686, 663, 664), (665, 662, 686, 687), (669, 666, 688, 689), (671, 665, 687, 690), (673, 669, 689, 691), (675, 671, 690, 692), (677, 673, 691, 693), (679, 675, 692, 694), (662, 677, 693, 686), (681, 679, 694, 695), (683, 681, 695, 696), (685, 683, 696, 697), (666, 685, 697, 688), (742, 744, 715, 714), (610, 609, 705, 706), (607, 606, 702, 703), (602, 613, 709, 698), (604, 603, 699, 700), (611, 610, 706, 707), (608, 607, 703, 704), (605, 604, 700, 701), (612, 611, 707, 708), (609, 608, 704, 705), (606, 605, 701, 702), (613, 612, 708, 709), (703, 702, 726, 727), (634, 638, 620, 618), (619, 621, 641, 637), (622, 623, 644, 643), (638, 642, 622, 620), (618, 620, 639, 635), (645, 626, 614, 623), (621, 624, 647, 641), (642, 645, 623, 622), (628, 630, 616, 615), (649, 634, 618, 625), (620, 622, 643, 639), (728, 727, 763, 764), (741, 740, 738, 739), (744, 746, 716, 715), (704, 703, 727, 728), (738, 740, 713, 712), (754, 756, 721, 720), (705, 704, 728, 729), (740, 742, 714, 713), (706, 705, 729, 730), (699, 698, 722, 723), (750, 752, 719, 718), (707, 706, 730, 731), (700, 699, 723, 724), (736, 738, 712, 711), (708, 707, 731, 732), (752, 754, 720, 719), (701, 700, 724, 725), (746, 748, 717, 716), (709, 708, 732, 733), (748, 750, 718, 717), (702, 701, 725, 726), (647, 648, 661, 660), (698, 709, 733, 722), (734, 736, 711, 710), (757, 756, 754, 755), (755, 754, 752, 753), (735, 734, 756, 757), (749, 748, 746, 747), (743, 742, 740, 741), (737, 736, 734, 735), (756, 734, 710, 721), (751, 750, 748, 749), (745, 744, 742, 743), (739, 738, 736, 737), (753, 752, 750, 751), (747, 746, 744, 745), (879, 878, 877, 866), (725, 724, 760, 761), (732, 731, 767, 768), (729, 728, 764, 765), (726, 725, 761, 762), (733, 732, 768, 769), (723, 722, 758, 759), (730, 729, 765, 766), (727, 726, 762, 763), (722, 733, 769, 758), (724, 723, 759, 760), (731, 730, 766, 767), (796, 816, 815, 797), (830, 770, 796, 832), (818, 773, 775, 829), (770, 817, 816, 796), (832, 796, 797, 834), (829, 775, 777, 828), (798, 814, 813, 799), (834, 797, 798, 836), (828, 777, 779, 827), (799, 813, 812, 800), (836, 798, 799, 838), (827, 779, 781, 826), (800, 812, 811, 801), (838, 799, 800, 840), (826, 781, 783, 825), (801, 811, 810, 802), (840, 800, 801, 842), (825, 783, 785, 824), (802, 810, 809, 803), (842, 801, 802, 844), (824, 785, 787, 823), (803, 809, 807, 804), (844, 802, 803, 846), (823, 787, 789, 822), (804, 807, 806, 805), (846, 803, 804, 848), (822, 789, 791, 821), (805, 806, 808, 771), (848, 804, 805, 852), (821, 791, 793, 820), (775, 773, 795, 793, 791, 789, 787, 785, 783, 781, 779, 777), (852, 805, 771, 851), (820, 793, 795, 819), (797, 815, 814, 798), (851, 771, 770, 830), (819, 795, 773, 818), (772, 774, 776, 778, 780, 782, 784, 786, 788, 790, 792, 794), (771, 808, 817, 770), (806, 819, 818, 808), (807, 820, 819, 806), (809, 821, 820, 807), (810, 822, 821, 809), (811, 823, 822, 810), (812, 824, 823, 811), (813, 825, 824, 812), (814, 826, 825, 813), (815, 827, 826, 814), (816, 828, 827, 815), (817, 829, 828, 816), (808, 818, 829, 817), (865, 850, 831, 854), (850, 851, 830, 831), (864, 853, 850, 865), (853, 852, 851, 850), (863, 849, 853, 864), (849, 848, 852, 853), (862, 847, 849, 863), (847, 846, 848, 849), (861, 845, 847, 862), (845, 844, 846, 847), (860, 843, 845, 861), (843, 842, 844, 845), (859, 841, 843, 860), (841, 840, 842, 843), (858, 839, 841, 859), (839, 838, 840, 841), (857, 837, 839, 858), (837, 836, 838, 839), (856, 835, 837, 857), (835, 834, 836, 837), (855, 833, 835, 856), (833, 832, 834, 835), (854, 831, 833, 855), (831, 830, 832, 833), (774, 854, 855, 776), (776, 855, 856, 778), (778, 856, 857, 780), (780, 857, 858, 782), (782, 858, 859, 784), (784, 859, 860, 786), (786, 860, 861, 788), (788, 861, 862, 790), (790, 862, 863, 792), (792, 863, 864, 794), (794, 864, 865, 772), (772, 865, 854, 774), (867, 866, 877, 876, 875, 874, 873, 872, 871, 870, 869, 868), (881, 880, 867, 868), (883, 882, 874, 875), (885, 884, 871, 872), (886, 881, 868, 869), (887, 883, 875, 876), (888, 885, 872, 873), (889, 886, 869, 870), (878, 887, 876, 877), (880, 879, 866, 867), (882, 888, 873, 874), (884, 889, 870, 871), (763, 762, 889, 884), (766, 765, 888, 882), (759, 758, 879, 880), (769, 768, 887, 878), (762, 761, 886, 889), (765, 764, 885, 888), (768, 767, 883, 887), (761, 760, 881, 886), (764, 763, 884, 885), (767, 766, 882, 883), (760, 759, 880, 881), (758, 769, 878, 879), (916, 936, 935, 917), (950, 890, 916, 952), (938, 893, 895, 949), (890, 937, 936, 916), (952, 916, 917, 954), (949, 895, 897, 948), (918, 934, 933, 919), (954, 917, 918, 956), (948, 897, 899, 947), (919, 933, 932, 920), (956, 918, 919, 958), (947, 899, 901, 946), (920, 932, 931, 921), (958, 919, 920, 960), (946, 901, 903, 945), (921, 931, 930, 922), (960, 920, 921, 962), (945, 903, 905, 944), (922, 930, 929, 923), (962, 921, 922, 964), (944, 905, 907, 943), (923, 929, 927, 924), (964, 922, 923, 966), (943, 907, 909, 942), (924, 927, 926, 925), (966, 923, 924, 968), (942, 909, 911, 941), (925, 926, 928, 891), (968, 924, 925, 972), (941, 911, 913, 940), (895, 893, 915, 913, 911, 909, 907, 905, 903, 901, 899, 897), (972, 925, 891, 971), (940, 913, 915, 939), (917, 935, 934, 918), (971, 891, 890, 950), (939, 915, 893, 938), (892, 894, 896, 898, 900, 902, 904, 906, 908, 910, 912, 914), (891, 928, 937, 890), (926, 939, 938, 928), (927, 940, 939, 926), (929, 941, 940, 927), (930, 942, 941, 929), (931, 943, 942, 930), (932, 944, 943, 931), (933, 945, 944, 932), (934, 946, 945, 933), (935, 947, 946, 934), (936, 948, 947, 935), (937, 949, 948, 936), (928, 938, 949, 937), (985, 970, 951, 974), (970, 971, 950, 951), (984, 973, 970, 985), (973, 972, 971, 970), (983, 969, 973, 984), (969, 968, 972, 973), (982, 967, 969, 983), (967, 966, 968, 969), (981, 965, 967, 982), (965, 964, 966, 967), (980, 963, 965, 981), (963, 962, 964, 965), (979, 961, 963, 980), (961, 960, 962, 963), (978, 959, 961, 979), (959, 958, 960, 961), (977, 957, 959, 978), (957, 956, 958, 959), (976, 955, 957, 977), (955, 954, 956, 957), (975, 953, 955, 976), (953, 952, 954, 955), (974, 951, 953, 975), (951, 950, 952, 953), (894, 974, 975, 896), (896, 975, 976, 898), (898, 976, 977, 900), (900, 977, 978, 902), (902, 978, 979, 904), (904, 979, 980, 906), (906, 980, 981, 908), (908, 981, 982, 910), (910, 982, 983, 912), (912, 983, 984, 914), (914, 984, 985, 892), (892, 985, 974, 894), (987, 986, 997, 996, 995, 994, 993, 992, 991, 990, 989, 988), (1001, 1000, 987, 988), (1003, 1002, 994, 995), (1005, 1004, 991, 992), (1006, 1001, 988, 989), (1007, 1003, 995, 996), (1008, 1005, 992, 993), (1009, 1006, 989, 990), (998, 1007, 996, 997), (1000, 999, 986, 987), (1002, 1008, 993, 994), (1004, 1009, 990, 991), (560, 561, 1009, 1004), (557, 558, 1008, 1002), (564, 565, 999, 1000), (554, 555, 1007, 998), (561, 562, 1006, 1009), (558, 559, 1005, 1008), (555, 556, 1003, 1007), (562, 563, 1001, 1006), (559, 560, 1004, 1005), (556, 557, 1002, 1003), (563, 564, 1000, 1001), (565, 554, 998, 999), (1014, 1013, 1011, 1012), (1017, 1018, 1015, 1010), (1019, 1021, 1018, 1017), (1018, 1021, 1022, 1020), (1021, 1016, 1014, 1022), (1013, 1016, 1021, 1019), (1018, 1024, 1023, 1015), (1024, 1020, 1022), (1024, 1022, 1014), (1024, 1014, 1026, 1028), (1024, 1028, 1027, 1023), (1012, 1025, 1026, 1014), (1029, 1031, 1032, 1030), (1034, 1033, 1032, 1031), (1038, 1039, 1037, 1036), (1042, 1035, 1040, 1043), (1044, 1042, 1043, 1046), (1046, 1043, 1045, 1047), (1041, 1046, 1047, 1039), (1038, 1044, 1046, 1041), (1040, 1048, 1049, 1043), (1047, 1045, 1049), (1049, 1039, 1047), (1049, 1053, 1051, 1039), (1048, 1052, 1053, 1049), (1037, 1039, 1051, 1050), (1330, 1510, 1509, 326), (327, 1314, 1510, 1330), (1314, 399, 1474, 1510), (1263, 1511, 1506, 270), (264, 1291, 1511, 1263), (1291, 380, 1432, 1511), (1356, 1512, 1304, 336), (337, 1492, 1512, 1356), (1492, 409, 1484, 1512), (1155, 1513, 1507, 210), (204, 1310, 1513, 1155), (1310, 370, 1422, 1513), (1088, 1514, 1508, 174), (168, 1317, 1514, 1088), (1317, 364, 1416, 1514), (1329, 1515, 1504, 325), (326, 1509, 1515, 1329), (1509, 398, 1473, 1515), (1101, 1516, 1500, 180), (174, 1508, 1516, 1101), (1508, 365, 1417, 1516), (1168, 1517, 1497, 216), (210, 1507, 1517, 1168), (1507, 371, 1423, 1517), (1275, 1518, 1505, 276), (270, 1506, 1518, 1275), (1506, 381, 1433, 1518), (1315, 1519, 1490, 156), (294, 1296, 1519, 1315), (1296, 385, 1459, 1519), (1221, 1520, 1495, 246), (240, 1503, 1520, 1221), (1503, 376, 1428, 1520), (1288, 1521, 1498, 282), (276, 1505, 1521, 1288), (1505, 382, 1434, 1521), (1328, 1522, 1502, 324), (325, 1504, 1522, 1328), (1504, 397, 1472, 1522), (1207, 1523, 1503, 240), (234, 1294, 1523, 1207), (1294, 375, 1427, 1523), (1327, 1524, 1501, 323), (324, 1502, 1524, 1327), (1502, 396, 1471, 1524), (1326, 1525, 1499, 322), (323, 1501, 1525, 1326), (1501, 395, 1470, 1525), (1111, 1526, 1488, 186), (180, 1500, 1526, 1111), (1500, 366, 1418, 1526), (1325, 1527, 1496, 321), (322, 1499, 1527, 1325), (1499, 394, 1469, 1527), (1298, 1528, 1295, 288), (282, 1498, 1528, 1298), (1498, 383, 1442, 1528), (1338, 1529, 1494, 334), (335, 1305, 1529, 1338), (1305, 407, 1482, 1529), (1177, 1530, 1486, 222), (216, 1497, 1530, 1177), (1497, 372, 1424, 1530), (1324, 1531, 1493, 320), (321, 1496, 1531, 1324), (1496, 393, 1468, 1531), (1230, 1532, 1300, 252), (246, 1495, 1532, 1230), (1495, 377, 1429, 1532), (1337, 1533, 1491, 333), (334, 1494, 1533, 1337), (1494, 406, 1481, 1533), (1422, 1534, 1461, 371), (370, 1460, 1534, 1422), (1460, 394, 1470, 1534), (1427, 1535, 1458, 376), (375, 1457, 1535, 1427), (1457, 399, 1475, 1535), (1418, 1536, 1456, 367), (366, 1455, 1536, 1418), (1455, 390, 1466, 1536), (1429, 1537, 1454, 378), (377, 1453, 1537, 1429), (1453, 401, 1477, 1537), (1433, 1538, 1451, 382), (381, 1450, 1538, 1433), (1450, 405, 1481, 1538), (1426, 1539, 1457, 375), (374, 1449, 1539, 1426), (1449, 398, 1474, 1539), (1414, 1540, 1448, 363), (362, 1447, 1540, 1414), (1447, 386, 1462, 1540), (1420, 1541, 1446, 369), (368, 1445, 1541, 1420), (1445, 392, 1468, 1541), (1442, 1542, 1444, 384), (383, 1443, 1542, 1442), (1443, 407, 1483, 1542), (1415, 1543, 1441, 364), (363, 1448, 1543, 1415), (1448, 387, 1463, 1543), (1419, 1544, 1445, 368), (367, 1456, 1544, 1419), (1456, 391, 1467, 1544), (1425, 1545, 1449, 374), (373, 1440, 1545, 1425), (1440, 397, 1473, 1545), (1430, 1546, 1439, 379), (378, 1454, 1546, 1430), (1454, 402, 1478, 1546), (1431, 1547, 1438, 380), (379, 1439, 1547, 1431), (1439, 403, 1479, 1547), (1421, 1548, 1460, 370), (369, 1446, 1548, 1421), (1446, 393, 1469, 1548), (1432, 1549, 1450, 381), (380, 1438, 1549, 1432), (1438, 404, 1480, 1549), (1459, 1550, 1447, 362), (385, 1437, 1550, 1459), (1437, 409, 1485, 1550), (1452, 1551, 1437, 385), (384, 1444, 1551, 1452), (1444, 408, 1484, 1551), (1417, 1552, 1455, 366), (365, 1436, 1552, 1417), (1436, 389, 1465, 1552), (1423, 1553, 1435, 372), (371, 1461, 1553, 1423), (1461, 395, 1471, 1553), (1428, 1554, 1453, 377), (376, 1458, 1554, 1428), (1458, 400, 1476, 1554), (1416, 1555, 1436, 365), (364, 1441, 1555, 1416), (1441, 388, 1464, 1555), (1434, 1556, 1443, 383), (382, 1451, 1556, 1434), (1451, 406, 1482, 1556), (1424, 1557, 1440, 373), (372, 1435, 1557, 1424), (1435, 396, 1472, 1557), (1387, 1558, 1406, 351), (352, 1403, 1558, 1387), (1403, 358, 1398, 1558), (1390, 1559, 1405, 354), (355, 1407, 1559, 1390), (1407, 361, 1401, 1559), (1386, 1560, 1404, 350), (351, 1406, 1560, 1386), (1406, 357, 1397, 1560), (1389, 1561, 1402, 353), (354, 1405, 1561, 1389), (1405, 360, 1400, 1561), (1388, 1562, 1403, 352), (353, 1402, 1562, 1388), (1402, 359, 1399, 1562), (1377, 1563, 1396, 346), (347, 1392, 1563, 1377), (1392, 353, 1388, 1563), (1376, 1564, 1393, 345), (346, 1396, 1564, 1376), (1396, 352, 1387, 1564), (1379, 1565, 1391, 348), (349, 1395, 1565, 1379), (1395, 355, 1390, 1565), (1375, 1566, 1394, 344), (345, 1393, 1566, 1375), (1393, 351, 1386, 1566), (1378, 1567, 1392, 347), (348, 1391, 1567, 1378), (1391, 354, 1389, 1567), (1368, 1568, 1385, 342), (343, 1382, 1568, 1368), (1382, 349, 1379, 1568), (1055, 1569, 1384, 338), (339, 1381, 1569, 1055), (1381, 345, 1375, 1569), (1367, 1570, 1383, 341), (342, 1385, 1570, 1367), (1385, 348, 1378, 1570), (1366, 1571, 1380, 340), (341, 1383, 1571, 1366), (1383, 347, 1377, 1571), (1054, 1572, 1381, 339), (340, 1380, 1572, 1054), (1380, 346, 1376, 1572), (1065, 1573, 1373, 161), (160, 1370, 1573, 1065), (1370, 340, 1054, 1573), (1062, 1574, 1372, 158), (157, 1374, 1574, 1062), (1374, 343, 1368, 1574), (1066, 1575, 1371, 163), (161, 1373, 1575, 1066), (1373, 339, 1055, 1575), (1063, 1576, 1369, 159), (158, 1372, 1576, 1063), (1372, 342, 1367, 1576), (1064, 1577, 1370, 160), (159, 1369, 1577, 1064), (1369, 341, 1366, 1577), (1075, 1578, 1056, 166), (165, 1058, 1578, 1075), (1058, 158, 1063, 1578), (1077, 1579, 1057, 167), (166, 1056, 1579, 1077), (1056, 159, 1064, 1579), (1078, 1580, 1061, 169), (167, 1057, 1580, 1078), (1057, 160, 1065, 1580), (1356, 1581, 1365, 337), (336, 1364, 1581, 1356), (1364, 350, 1404, 1581), (1321, 1582, 1362, 318), (317, 1361, 1582, 1321), (1361, 278, 1238, 1582), (1327, 1583, 1360, 324), (323, 1359, 1583, 1327), (1359, 235, 1164, 1583), (1332, 1584, 1358, 329), (328, 1357, 1584, 1332), (1357, 199, 1106, 1584), (1320, 1585, 1361, 317), (316, 1355, 1585, 1320), (1355, 285, 1252, 1585), (1338, 1586, 1354, 335), (334, 1353, 1586, 1338), (1353, 338, 1384, 1586), (1328, 1587, 1352, 325), (324, 1360, 1587, 1328), (1360, 227, 1154, 1587), (1326, 1588, 1359, 323), (322, 1351, 1588, 1326), (1351, 242, 1179, 1588), (1331, 1589, 1357, 328), (327, 1350, 1589, 1331), (1350, 206, 1122, 1589), (1322, 1590, 1349, 319), (318, 1362, 1590, 1322), (1362, 271, 1227, 1590), (1333, 1591, 1348, 330), (329, 1358, 1591, 1333), (1358, 191, 1096, 1591), (1337, 1592, 1353, 334), (333, 1347, 1592, 1337), (1347, 163, 1371, 1592), (1330, 1593, 1350, 327), (326, 1345, 1593, 1330), (1345, 213, 1128, 1593), (1318, 1594, 1344, 315), (314, 1343, 1594, 1318), (1343, 299, 1274, 1594), (1324, 1595, 1342, 321), (320, 1341, 1595, 1324), (1341, 256, 1200, 1595), (1346, 1596, 1364, 336), (335, 1354, 1596, 1346), (1354, 344, 1394, 1596), (1319, 1597, 1355, 316), (315, 1344, 1597, 1319), (1344, 292, 1266, 1597), (1323, 1598, 1341, 320), (319, 1349, 1598, 1323), (1349, 263, 1216, 1598), (1329, 1599, 1345, 326), (325, 1352, 1599, 1329), (1352, 220, 1142, 1599), (1334, 1600, 1340, 331), (330, 1348, 1600, 1334), (1348, 184, 1085, 1600), (1335, 1601, 1339, 332), (331, 1340, 1601, 1335), (1340, 177, 1069, 1601), (1325, 1602, 1351, 322), (321, 1342, 1602, 1325), (1342, 249, 1191, 1602), (1336, 1603, 1347, 333), (332, 1339, 1603, 1336), (1339, 170, 1060, 1603), (1363, 1604, 1343, 314), (337, 1365, 1604, 1363), (1365, 356, 1411, 1604), (1076, 1605, 1317, 168), (162, 1316, 1605, 1076), (1316, 363, 1415, 1605), (1331, 1606, 1314, 327), (328, 1313, 1606, 1331), (1313, 400, 1475, 1606), (1318, 1607, 1312, 314), (315, 1311, 1607, 1318), (1311, 387, 1462, 1607), (1144, 1608, 1310, 204), (198, 1309, 1608, 1144), (1309, 369, 1421, 1608), (1332, 1609, 1313, 328), (329, 1307, 1609, 1332), (1307, 401, 1476, 1609), (1319, 1610, 1311, 315), (316, 1306, 1610, 1319), (1306, 388, 1463, 1610), (1346, 1611, 1305, 335), (336, 1304, 1611, 1346), (1304, 408, 1483, 1611), (1333, 1612, 1307, 329), (330, 1303, 1612, 1333), (1303, 402, 1477, 1612), (1320, 1613, 1306, 316), (317, 1302, 1613, 1320), (1302, 389, 1464, 1613), (1240, 1614, 1301, 258), (252, 1300, 1614, 1240), (1300, 378, 1430, 1614), (1334, 1615, 1303, 330), (331, 1299, 1615, 1334), (1299, 403, 1478, 1615), (1321, 1616, 1302, 317), (318, 1297, 1616, 1321), (1297, 390, 1465, 1616), (1308, 1617, 1296, 294), (288, 1295, 1617, 1308), (1295, 384, 1452, 1617), (1201, 1618, 1294, 234), (228, 1293, 1618, 1201), (1293, 374, 1426, 1618), (1335, 1619, 1299, 331), (332, 1292, 1619, 1335), (1292, 404, 1479, 1619), (1255, 1620, 1291, 264), (258, 1301, 1620, 1255), (1301, 379, 1431, 1620), (1188, 1621, 1293, 228), (222, 1486, 1621, 1188), (1486, 373, 1425, 1621), (1121, 1622, 1487, 192), (186, 1488, 1622, 1121), (1488, 367, 1419, 1622), (1322, 1623, 1297, 318), (319, 1489, 1623, 1322), (1489, 391, 1466, 1623), (1135, 1624, 1309, 198), (192, 1487, 1624, 1135), (1487, 368, 1420, 1624), (1068, 1625, 1316, 162), (156, 1490, 1625, 1068), (1490, 362, 1414, 1625), (1336, 1626, 1292, 332), (333, 1491, 1626, 1336), (1491, 405, 1480, 1626), (1363, 1627, 1492, 337), (314, 1312, 1627, 1363), (1312, 386, 1485, 1627), (1323, 1628, 1489, 319), (320, 1493, 1628, 1323), (1493, 392, 1467, 1628), (1400, 1629, 1409, 359), (360, 1408, 1629, 1400), (1408, 295, 1286, 1629), (1397, 1630, 1411, 356), (357, 1410, 1630, 1397), (1410, 298, 1290, 1630), (1401, 1631, 1408, 360), (361, 1412, 1631, 1401), (1412, 293, 1285, 1631), (1398, 1632, 1410, 357), (358, 1413, 1632, 1398), (1413, 297, 1289, 1632), (1399, 1633, 1413, 358), (359, 1409, 1633, 1399), (1409, 296, 1287, 1633), (1289, 1634, 1278, 298), (297, 1279, 1634, 1289), (1279, 290, 1283, 1634), (1287, 1635, 1279, 297), (296, 1276, 1635, 1287), (1276, 289, 1282, 1635), (1286, 1636, 1276, 296), (295, 1273, 1636, 1286), (1273, 287, 1281, 1636), (1290, 1637, 1274, 299), (298, 1278, 1637, 1290), (1278, 291, 1284, 1637), (1285, 1638, 1273, 295), (293, 1277, 1638, 1285), (1277, 286, 1280, 1638), (1284, 1639, 1266, 292), (291, 1267, 1639, 1284), (1267, 284, 1272, 1639), (1280, 1640, 1264, 287), (286, 1265, 1640, 1280), (1265, 279, 1268, 1640), (1283, 1641, 1267, 291), (290, 1262, 1641, 1283), (1262, 283, 1271, 1641), (1282, 1642, 1262, 290), (289, 1261, 1642, 1282), (1261, 281, 1270, 1642), (1281, 1643, 1261, 289), (287, 1264, 1643, 1281), (1264, 280, 1269, 1643), (1270, 1644, 1253, 283), (281, 1254, 1644, 1270), (1254, 274, 1258, 1644), (1269, 1645, 1254, 281), (280, 1251, 1645, 1269), (1251, 273, 1257, 1645), (1272, 1646, 1252, 285), (284, 1250, 1646, 1272), (1250, 277, 1260, 1646), (1268, 1647, 1251, 280), (279, 1249, 1647, 1268), (1249, 272, 1256, 1647), (1271, 1648, 1250, 284), (283, 1253, 1648, 1271), (1253, 275, 1259, 1648), (1259, 1649, 1242, 277), (275, 1243, 1649, 1259), (1243, 268, 1247, 1649), (1258, 1650, 1243, 275), (274, 1239, 1650, 1258), (1239, 267, 1246, 1650), (1257, 1651, 1239, 274), (273, 1237, 1651, 1257), (1237, 266, 1245, 1651), (1260, 1652, 1238, 278), (277, 1242, 1652, 1260), (1242, 269, 1248, 1652), (1256, 1653, 1237, 273), (272, 1241, 1653, 1256), (1241, 265, 1244, 1653), (1245, 1654, 1229, 267), (266, 1231, 1654, 1245), (1231, 259, 1233, 1654), (1248, 1655, 1227, 271), (269, 1228, 1655, 1248), (1228, 262, 1236, 1655), (1244, 1656, 1231, 266), (265, 1226, 1656, 1244), (1226, 257, 1232, 1656), (1247, 1657, 1228, 269), (268, 1225, 1657, 1247), (1225, 261, 1235, 1657), (1246, 1658, 1225, 268), (267, 1229, 1658, 1246), (1229, 260, 1234, 1658), (1234, 1659, 1217, 261), (260, 1218, 1659, 1234), (1218, 253, 1222, 1659), (1233, 1660, 1218, 260), (259, 1215, 1660, 1233), (1215, 251, 1220, 1660), (1236, 1661, 1216, 263), (262, 1214, 1661, 1236), (1214, 255, 1224, 1661), (1232, 1662, 1215, 259), (257, 1213, 1662, 1232), (1213, 250, 1219, 1662), (1235, 1663, 1214, 262), (261, 1217, 1663, 1235), (1217, 254, 1223, 1663), (1219, 1664, 1205, 251), (250, 1206, 1664, 1219), (1206, 243, 1208, 1664), (1223, 1665, 1203, 255), (254, 1204, 1665, 1223), (1204, 247, 1211, 1665), (1222, 1666, 1204, 254), (253, 1202, 1666, 1222), (1202, 245, 1210, 1666), (1220, 1667, 1202, 253), (251, 1205, 1667, 1220), (1205, 244, 1209, 1667), (1224, 1668, 1200, 256), (255, 1203, 1668, 1224), (1203, 248, 1212, 1668), (1209, 1669, 1193, 245), (244, 1194, 1669, 1209), (1194, 237, 1196, 1669), (1212, 1670, 1191, 249), (248, 1192, 1670, 1212), (1192, 241, 1199, 1670), (1208, 1671, 1194, 244), (243, 1190, 1671, 1208), (1190, 236, 1195, 1671), (1211, 1672, 1192, 248), (247, 1189, 1672, 1211), (1189, 239, 1198, 1672), (1210, 1673, 1189, 247), (245, 1193, 1673, 1210), (1193, 238, 1197, 1673), (1197, 1674, 1180, 239), (238, 1181, 1674, 1197), (1181, 231, 1185, 1674), (1196, 1675, 1181, 238), (237, 1178, 1675, 1196), (1178, 230, 1184, 1675), (1199, 1676, 1179, 242), (241, 1176, 1676, 1199), (1176, 233, 1187, 1676), (1195, 1677, 1178, 237), (236, 1182, 1677, 1195), (1182, 229, 1183, 1677), (1198, 1678, 1176, 241), (239, 1180, 1678, 1198), (1180, 232, 1186, 1678), (1183, 1679, 1169, 230), (229, 1170, 1679, 1183), (1170, 221, 1171, 1679), (1186, 1680, 1166, 233), (232, 1167, 1680, 1186), (1167, 225, 1174, 1680), (1185, 1681, 1167, 232), (231, 1165, 1681, 1185), (1165, 224, 1173, 1681), (1184, 1682, 1165, 231), (230, 1169, 1682, 1184), (1169, 223, 1172, 1682), (1187, 1683, 1164, 235), (233, 1166, 1683, 1187), (1166, 226, 1175, 1683), (1172, 1684, 1157, 224), (223, 1158, 1684, 1172), (1158, 215, 1160, 1684), (1175, 1685, 1154, 227), (226, 1156, 1685, 1175), (1156, 219, 1163, 1685), (1171, 1686, 1158, 223), (221, 1153, 1686, 1171), (1153, 214, 1159, 1686), (1174, 1687, 1156, 226), (225, 1152, 1687, 1174), (1152, 218, 1162, 1687), (1173, 1688, 1152, 225), (224, 1157, 1688, 1173), (1157, 217, 1161, 1688), (1161, 1689, 1143, 218), (217, 1145, 1689, 1161), (1145, 209, 1149, 1689), (1160, 1690, 1145, 217), (215, 1141, 1690, 1160), (1141, 208, 1148, 1690), (1163, 1691, 1142, 220), (219, 1140, 1691, 1163), (1140, 212, 1151, 1691), (1159, 1692, 1141, 215), (214, 1146, 1692, 1159), (1146, 207, 1147, 1692), (1162, 1693, 1140, 219), (218, 1143, 1693, 1162), (1143, 211, 1150, 1693), (1147, 1694, 1132, 208), (207, 1133, 1694, 1147), (1133, 200, 1134, 1694), (1150, 1695, 1130, 212), (211, 1131, 1695, 1150), (1131, 203, 1138, 1695), (1149, 1696, 1131, 211), (209, 1129, 1696, 1149), (1129, 202, 1137, 1696), (1148, 1697, 1129, 209), (208, 1132, 1697, 1148), (1132, 201, 1136, 1697), (1151, 1698, 1128, 213), (212, 1130, 1698, 1151), (1130, 205, 1139, 1698), (1136, 1699, 1119, 202), (201, 1120, 1699, 1136), (1120, 194, 1124, 1699), (1139, 1700, 1122, 206), (205, 1118, 1700, 1139), (1118, 197, 1127, 1700), (1134, 1701, 1120, 201), (200, 1117, 1701, 1134), (1117, 193, 1123, 1701), (1138, 1702, 1118, 205), (203, 1116, 1702, 1138), (1116, 196, 1126, 1702), (1137, 1703, 1116, 203), (202, 1119, 1703, 1137), (1119, 195, 1125, 1703), (1125, 1704, 1107, 196), (195, 1108, 1704, 1125), (1108, 188, 1113, 1704), (1124, 1705, 1108, 195), (194, 1105, 1705, 1124), (1105, 187, 1112, 1705), (1127, 1706, 1106, 199), (197, 1104, 1706, 1127), (1104, 190, 1115, 1706), (1123, 1707, 1105, 194), (193, 1109, 1707, 1123), (1109, 185, 1110, 1707), (1126, 1708, 1104, 197), (196, 1107, 1708, 1126), (1107, 189, 1114, 1708), (1115, 1709, 1096, 191), (190, 1097, 1709, 1115), (1097, 183, 1103, 1709), (1110, 1710, 1094, 187), (185, 1095, 1710, 1110), (1095, 178, 1098, 1710), (1114, 1711, 1097, 190), (189, 1093, 1711, 1114), (1093, 182, 1102, 1711), (1113, 1712, 1093, 189), (188, 1092, 1712, 1113), (1092, 181, 1100, 1712), (1112, 1713, 1092, 188), (187, 1094, 1713, 1112), (1094, 179, 1099, 1713), (1099, 1714, 1083, 181), (179, 1084, 1714, 1099), (1084, 172, 1087, 1714), (1103, 1715, 1085, 184), (183, 1082, 1715, 1103), (1082, 176, 1091, 1715), (1098, 1716, 1084, 179), (178, 1081, 1716, 1098), (1081, 171, 1086, 1716), (1102, 1717, 1082, 183), (182, 1080, 1717, 1102), (1080, 175, 1090, 1717), (1100, 1718, 1080, 182), (181, 1083, 1718, 1100), (1083, 173, 1089, 1718), (1090, 1719, 1072, 176), (175, 1073, 1719, 1090), (1073, 167, 1078, 1719), (1089, 1720, 1073, 175), (173, 1070, 1720, 1089), (1070, 166, 1077, 1720), (1087, 1721, 1070, 173), (172, 1067, 1721, 1087), (1067, 165, 1075, 1721), (1091, 1722, 1069, 177), (176, 1072, 1722, 1091), (1072, 169, 1079, 1722), (1086, 1723, 1067, 172), (171, 1071, 1723, 1086), (1071, 164, 1074, 1723), (1079, 1724, 1060, 170), (169, 1061, 1724, 1079), (1061, 161, 1066, 1724), (1074, 1725, 1058, 165), (164, 1059, 1725, 1074), (1059, 157, 1062, 1725)])
me_cube.polygons.foreach_set('use_smooth', [1, 1, 1, 1, 1, 1, 1, 1, 1, 1, 1, 1, 1, 1, 1, 1, 1, 1, 1, 1, 1, 1, 1, 1, 1, 1, 1, 1, 1, 1, 1, 1, 1, 1, 1, 1, 1, 1, 1, 1, 1, 1, 1, 1, 1, 1, 1, 1, 1, 1, 1, 1, 1, 1, 1, 1, 1, 1, 1, 1, 1, 1, 1, 1, 1, 1, 1, 1, 1, 1, 1, 1, 1, 1, 1, 1, 1, 1, 1, 1, 1, 1, 1, 1, 1, 1, 1, 1, 1, 1, 1, 1, 1, 1, 1, 1, 1, 1, 1, 1, 1, 1, 1, 1, 1, 1, 1, 1, 1, 1, 1, 1, 1, 1, 1, 1, 1, 1, 1, 1, 1, 1, 1, 1, 1, 1, 1, 1, 1, 1, 1, 1, 1, 1, 1, 1, 1, 1, 1, 1, 1, 1, 1, 1, 1, 1, 1, 1, 1, 1, 1, 1, 1, 1, 1, 1, 1, 1, 1, 1, 1, 1, 1, 1, 1, 1, 1, 1, 1, 1, 1, 1, 1, 1, 1, 1, 1, 1, 1, 1, 1, 1, 1, 1, 1, 1, 1, 1, 1, 1, 1, 1, 1, 1, 1, 1, 1, 1, 1, 1, 1, 1, 1, 1, 1, 1, 1, 1, 1, 1, 1, 1, 1, 1, 1, 1, 1, 1, 1, 1, 1, 1, 1, 1, 1, 1, 1, 1, 1, 1, 1, 1, 1, 1, 1, 1, 1, 1, 1, 1, 1, 1, 1, 1, 1, 1, 1, 1, 1, 1, 1, 1, 1, 1, 1, 1, 1, 1, 1, 1, 1, 1, 1, 1, 1, 0, 0, 0, 0, 0, 0, 0, 0, 0, 0, 0, 0, 1, 1, 1, 1, 1, 1, 1, 1, 1, 1, 1, 1, 1, 1, 1, 1, 1, 1, 1, 1, 1, 1, 1, 1, 1, 1, 1, 1, 1, 1, 1, 1, 1, 1, 1, 1, 1, 1, 1, 1, 1, 1, 1, 1, 1, 1, 1, 1, 1, 1, 1, 1, 1, 1, 1, 1, 1, 1, 1, 1, 1, 1, 1, 1, 1, 1, 1, 1, 1, 1, 1, 1, 1, 1, 1, 1, 1, 1, 1, 1, 1, 1, 1, 1, 1, 1, 1, 1, 1, 1, 1, 1, 1, 1, 1, 1, 0, 0, 0, 0, 1, 0, 0, 0, 0, 1, 0, 0, 0, 0, 0, 0, 0, 0, 0, 0, 0, 0, 0, 0, 0, 0, 1, 1, 1, 1, 1, 1, 1, 1, 1, 1, 1, 1, 1, 1, 1, 1, 1, 1, 1, 1, 1, 1, 1, 1, 1, 1, 1, 1, 1, 1, 1, 1, 1, 1, 1, 1, 1, 1, 1, 1, 1, 1, 1, 1, 1, 1, 1, 1, 1, 1, 1, 1, 1, 1, 1, 1, 1, 1, 1, 1, 1, 1, 1, 1, 1, 1, 1, 1, 1, 1, 1, 1, 1, 1, 1, 1, 0, 1, 1, 1, 1, 1, 1, 1, 1, 1, 1, 1, 1, 1, 1, 1, 1, 1, 1, 1, 1, 1, 1, 1, 1, 1, 1, 1, 1, 1, 1, 1, 1, 1, 1, 1, 1, 1, 1, 1, 1, 1, 1, 1, 1, 1, 1, 1, 1, 1, 1, 1, 1, 1, 1, 1, 1, 1, 1, 1, 1, 1, 1, 1, 1, 1, 1, 1, 1, 1, 1, 1, 1, 1, 1, 1, 1, 1, 1, 1, 1, 1, 1, 1, 1, 1, 1, 1, 1, 1, 1, 1, 1, 1, 1, 1, 1, 1, 1, 1, 1, 1, 1, 1, 1, 1, 1, 1, 1, 1, 1, 1, 1, 1, 1, 1, 1, 1, 1, 1, 1, 1, 1, 1, 1, 1, 1, 1, 1, 1, 1, 1, 1, 1, 1, 1, 1, 1, 1, 1, 1, 1, 1, 1, 1, 1, 1, 1, 1, 1, 1, 1, 1, 1, 1, 1, 1, 1, 1, 1, 1, 1, 1, 1, 1, 1, 1, 1, 1, 1, 1, 1, 1, 1, 1, 1, 1, 1, 1, 1, 1, 1, 1, 1, 1, 1, 1, 1, 1, 1, 1, 1, 1, 1, 1, 1, 1, 1, 1, 1, 1, 1, 1, 1, 1, 1, 1, 1, 1, 1, 1, 1, 1, 1, 1, 1, 1, 1, 1, 1, 1, 1, 1, 1, 1, 1, 1, 1, 1, 1, 1, 1, 1, 1, 1, 1, 1, 1, 1, 1, 1, 1, 1, 1, 1, 1, 1, 1, 1, 1, 1, 1, 1, 1, 1, 1, 1, 1, 1, 1, 1, 1, 1, 1, 1, 1, 1, 1, 1, 1, 1, 1, 1, 1, 1, 1, 1, 1, 1, 1, 1, 1, 1, 1, 1, 1, 1, 1, 1, 1, 1, 1, 1, 1, 1, 1, 1, 1, 1, 1, 1, 1, 1, 1, 1, 0, 1, 1, 1, 1, 1, 1, 1, 1, 1, 1, 1, 1, 1, 1, 1, 1, 1, 1, 1, 1, 1, 1, 1, 1, 1, 1, 1, 1, 1, 1, 1, 1, 1, 1, 1, 1, 1, 1, 1, 1, 1, 1, 1, 1, 1, 1, 1, 1, 1, 1, 1, 1, 1, 1, 1, 1, 1, 1, 1, 1, 1, 1, 1, 1, 1, 1, 1, 1, 1, 1, 1, 1, 1, 1, 1, 1, 1, 1, 1, 1, 1, 1, 1, 1, 1, 1, 1, 1, 1, 1, 1, 1, 1, 1, 1, 1, 1, 1, 1, 1, 1, 1, 1, 1, 1, 1, 1, 1, 1, 0, 1, 1, 1, 1, 1, 1, 1, 1, 1, 1, 1, 1, 1, 1, 1, 1, 1, 1, 1, 1, 1, 1, 1, 0, 0, 0, 0, 0, 0, 0, 0, 0, 0, 0, 0, 0, 0, 0, 0, 0, 0, 0, 0, 0, 0, 0, 0, 0, 0, 1, 1, 1, 1, 1, 1, 1, 1, 1, 1, 1, 1, 1, 1, 1, 1, 1, 1, 1, 1, 1, 1, 1, 1, 1, 1, 1, 1, 1, 1, 1, 1, 1, 1, 1, 1, 1, 1, 1, 1, 1, 1, 1, 1, 1, 1, 1, 1, 1, 1, 1, 1, 1, 1, 1, 1, 1, 1, 1, 1, 1, 1, 1, 1, 1, 1, 1, 1, 1, 1, 1, 1, 1, 1, 1, 1, 1, 1, 1, 1, 1, 1, 1, 1, 1, 1, 1, 1, 1, 1, 1, 1, 1, 1, 1, 1, 1, 1, 1, 1, 1, 1, 1, 1, 1, 1, 1, 1, 1, 1, 1, 1, 1, 1, 1, 1, 1, 1, 1, 1, 1, 1, 1, 1, 1, 1, 1, 1, 1, 1, 1, 1, 1, 1, 1, 1, 1, 1, 1, 1, 1, 1, 1, 1, 1, 1, 1, 1, 1, 1, 1, 1, 1, 1, 1, 1, 1, 1, 1, 1, 1, 1, 1, 1, 1, 1, 1, 1, 1, 1, 1, 1, 1, 1, 1, 1, 1, 1, 1, 1, 1, 1, 1, 1, 1, 1, 1, 1, 1, 1, 1, 1, 1, 1, 1, 1, 1, 1, 1, 1, 1, 1, 1, 1, 1, 1, 1, 1, 1, 1, 1, 1, 1, 1, 1, 1, 1, 1, 1, 1, 1, 1, 1, 1, 1, 1, 1, 1, 1, 1, 1, 1, 1, 1, 1, 1, 1, 1, 1, 1, 1, 1, 1, 1, 1, 1, 1, 1, 1, 1, 1, 1, 1, 1, 1, 1, 1, 1, 1, 1, 1, 1, 1, 1, 1, 1, 1, 1, 1, 1, 1, 1, 1, 1, 1, 1, 1, 1, 1, 1, 1, 1, 1, 1, 1, 1, 1, 1, 1, 1, 1, 1, 1, 1, 1, 1, 1, 1, 1, 1, 1, 1, 1, 1, 1, 1, 1, 1, 1, 1, 1, 1, 1, 1, 1, 1, 1, 1, 1, 1, 1, 1, 1, 1, 1, 1, 1, 1, 1, 1, 1, 1, 1, 1, 1, 1, 1, 1, 1, 1, 1, 1, 1, 1, 1, 1, 1, 1, 1, 1, 1, 1, 1, 1, 1, 1, 1, 1, 1, 1, 1, 1, 1, 1, 1, 1, 1, 1, 1, 1, 1, 1, 1, 1, 1, 1, 1, 1, 1, 1, 1, 1, 1, 1, 1, 1, 1, 1, 1, 1, 1, 1, 1, 1, 1, 1, 1, 1, 1, 1, 1, 1, 1, 1, 1, 1, 1, 1, 1, 1, 1, 1, 1, 1, 1, 1, 1, 1, 1, 1, 1, 1, 1, 1, 1, 1, 1, 1, 1, 1, 1, 1, 1, 1, 1, 1, 1, 1, 1, 1, 1, 1, 1, 1, 1, 1, 1, 1, 1, 1, 1, 1, 1, 1, 1, 1, 1, 1, 1, 1, 1, 1, 1, 1, 1, 1, 1, 1, 1, 1, 1, 1, 1, 1, 1, 1, 1, 1, 1, 1, 1, 1, 1, 1, 1, 1, 1, 1, 1, 1, 1, 1, 1, 1, 1, 1, 1, 1, 1, 1, 1, 1, 1, 1, 1, 1, 1, 1, 1, 1, 1, 1, 1, 1, 1, 1, 1, 1, 1, 1, 1, 1, 1, 1, 1, 1, 1, 1, 1, 1, 1, 1, 1, 1, 1, 1, 1, 1, 1, 1, 1, 1, 1, 1, 1, 1, 1, 1, 1, 1, 1, 1, 1, 1, 1, 1, 1, 1, 1, 1, 1, 1, 1, 1, 1, 1, 1, 1, 1, 1, 1, 1, 1, 1, 1, 1, 1, 1, 1, 1, 1, 1, 1, 1, 1, 1, 1, 1, 1, 1, 1, 1, 1, 1, 1, 1, 1, 1, 1, 1, 1, 1, 1, 1, 1, 1, 1, 1, 1, 1, 1, 1, 1, 1, 1, 1, 1, 1, 1, 1, 1, 1, 1, 1, 1, 1, 1, 1, 1, 1, 1, 1, 1, 1, 1, 1, 1, 1, 1, 1, 1, 1, 1, 1, 1, 1, 1, 1])
_k = set([(144, 145), (144, 155), (145, 146), (146, 147), (147, 148), (148, 149), (149, 150), (150, 151), (151, 152), (152, 153), (153, 154), (154, 155), (308, 420), (309, 421), (416, 420), (417, 421), (1014, 1022), (1020, 1022), (1039, 1047), (1045, 1047)])
me_cube.attributes.new('sharp_edge', 'BOOLEAN', 'EDGE').data.foreach_set('value', [ (min(e.vertices), max(e.vertices)) in _k for e in me_cube.edges])
me_cube.materials.append(mat_material)
me_cube.use_remesh_preserve_volume = False
me_cube.use_remesh_preserve_attributes = False
me_cube.use_mirror_vertex_groups = False
me_cube.update()

# ---- objects
ob_cube = bpy.data.objects.new('Cube', me_cube)
ob_lamp = bpy.data.objects.new('Lamp', light_lamp)
ob_camera = bpy.data.objects.new('Camera', cam_camera)

# ---- transforms, parenting, visibility, modifiers, constraints
ob_cube.location = (0.0, 0.0, 0.0)
ob_cube.lock_rotations_4d = False
ob_cube.empty_display_type = 'ARROWS'
ob_cube.lineart.crease_threshold = 0.0
ob_lamp.location = (4.076, 1.005, 5.904)
ob_lamp.rotation_euler = (0.6503, 0.05522, 1.866)
ob_lamp.lock_rotations_4d = False
ob_lamp.empty_display_type = 'ARROWS'
ob_lamp.color = (0.0, 0.0, 0.0, 0.0)
ob_lamp.lineart.crease_threshold = 0.0
ob_camera.location = (7.481, -6.508, 5.344)
ob_camera.rotation_euler = (1.109, 0.0, 0.8149)
ob_camera.lock_rotations_4d = False
ob_camera.empty_display_type = 'ARROWS'
ob_camera.color = (0.0, 0.0, 0.0, 0.0)
ob_camera.display_type = 'WIRE'
ob_camera.lineart.crease_threshold = 0.0

# ---- collection membership
col_collection_1.objects.link(ob_cube)
col_collection_1.objects.link(ob_lamp)
col_collection_1.objects.link(ob_camera)

# ---- scene / render settings (as saved in the file)
scene.camera = ob_camera
scene.frame_start = 1; scene.frame_end = 250; scene.frame_set(1)
scene.render.engine = 'BLENDER_EEVEE_NEXT'
scene.render.resolution_percentage = 50
scene.render.dither_intensity = 0.0
scene.cycles.use_denoising = False
scene.cycles.samples = 128
scene.cycles.sampling_pattern = 'TABULATED_SOBOL'
scene.cycles.light_sampling_threshold = 0.0
scene.cycles.use_adaptive_sampling = False
scene.cycles.use_light_tree = False
scene.cycles.blur_glossy = 0.0
scene.cycles.sample_clamp_indirect = 0.0
scene.view_settings.view_transform = 'Standard'
bpy.context.view_layer.update()
